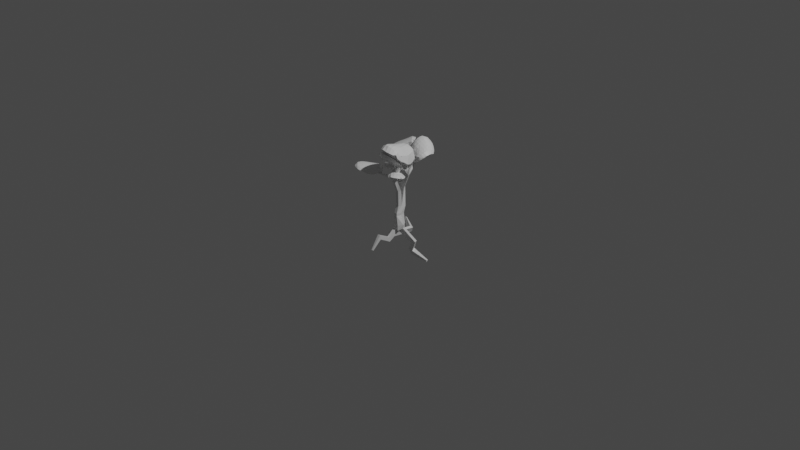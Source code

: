 # Source: crape_myrtle.blend  (saved by Blender 3.2.14; exported with 4.5.12 LTS)
import bpy
from mathutils import Matrix  # noqa: F401  (used for matrix-valued properties, if any)

bpy.ops.wm.read_factory_settings(use_empty=True)
scene = bpy.context.scene
scene.name = 'Scene'

# ---- collections
col_collection = bpy.data.collections.new('Collection'); scene.collection.children.link(col_collection)

# ---- materials (node trees are filled in below, after node groups)
mat_trunk = bpy.data.materials.new('Trunk')
mat_trunk.alpha_threshold = 0.0
mat_trunk.use_transparent_shadow = False
mat_trunk.line_color = (0.0, 0.0, 0.0, 1.0)
mat_leaves = bpy.data.materials.new('Leaves')
mat_leaves.use_transparent_shadow = False

# ---- material node trees
mat_trunk.use_nodes = True; mat_trunk.node_tree.nodes.clear()
_N = mat_trunk.node_tree.nodes; _L = mat_trunk.node_tree.links
n0 = _N.new('ShaderNodeOutputMaterial'); n0.name = 'Material Output'; n0.location = (300, 300)
n1 = _N.new('ShaderNodeBsdfPrincipled'); n1.name = 'Principled BSDF'; n1.location = (10, 300)
n1.distribution = 'GGX'
n1.subsurface_method = 'RANDOM_WALK_SKIN'
n1.inputs[2].default_value = 0.4
n1.inputs[3].default_value = 1.45
n1.inputs[27].default_value = (0.0, 0.0, 0.0, 1.0)
n1.inputs[28].default_value = 1.0
_L.new(n1.outputs[0], n0.inputs[0])
n0.is_active_output = True
mat_leaves.use_nodes = True; mat_leaves.node_tree.nodes.clear()
_N = mat_leaves.node_tree.nodes; _L = mat_leaves.node_tree.links
n0 = _N.new('ShaderNodeBsdfPrincipled'); n0.name = 'Principled BSDF'; n0.location = (10, 300)
n0.distribution = 'GGX'
n0.subsurface_method = 'RANDOM_WALK_SKIN'
n0.inputs[3].default_value = 1.45
n0.inputs[27].default_value = (0.0, 0.0, 0.0, 1.0)
n0.inputs[28].default_value = 1.0
n1 = _N.new('ShaderNodeOutputMaterial'); n1.name = 'Material Output'; n1.location = (300, 300)
_L.new(n0.outputs[0], n1.inputs[0])
n1.is_active_output = True

# ---- world
world_world = bpy.data.worlds.new('World'); scene.world = world_world
world_world.use_nodes = True; world_world.node_tree.nodes.clear()
_N = world_world.node_tree.nodes; _L = world_world.node_tree.links
n0 = _N.new('ShaderNodeOutputWorld'); n0.name = 'World Output'; n0.location = (300, 300)
n1 = _N.new('ShaderNodeBackground'); n1.name = 'Background'; n1.location = (10, 300)
n1.inputs[0].default_value = (0.05088, 0.05088, 0.05088, 1.0)
_L.new(n1.outputs[0], n0.inputs[0])
n0.is_active_output = True
world_world.color = (0.05088, 0.05088, 0.05088)
world_world.use_sun_shadow = False
world_world.sun_shadow_jitter_overblur = 0.0

# ---- cameras
cam_camera = bpy.data.cameras.new('Camera')
cam_camera.clip_end = 100.0
cam_camera.ortho_scale = 7.314

# ---- lights
light_light = bpy.data.lights.new('Light', 'POINT')
light_light.transmission_factor = 0.0
light_light.energy = 1000.0
light_light.shadow_soft_size = 0.1
light_light.shadow_maximum_resolution = 0.006
light_light.use_absolute_resolution = True

# ---- meshes
me_cube = bpy.data.meshes.new('Cube')
me_cube.from_pydata([(0.3324, 1.0, 1.0), (0.6208, 1.0, -1.0), (0.3324, -1.0, 1.0), (0.6208, -1.0, -1.0), (-0.3337, 1.0, 1.0), (-0.6208, 1.0, -1.0), (-0.3337, -1.0, 1.0), (-0.6208, -1.0, -1.0), (-1.248, 0.0, -1.0), (0.4801, 0.0, 1.0), (-0.4814, 0.0, 1.0), (1.248, 0.0, -1.0), (0.3324, 0.9888, 1.259), (0.3324, -0.9888, 1.557), (-0.3337, 0.9888, 1.259), (-0.3337, -0.9888, 1.557), (0.4801, 0.0, 1.408), (-0.4814, 0.0, 1.408), (0.5785, 1.0, -2.101), (0.6208, -1.0, -2.167), (-0.5281, 0.9758, -2.069), (-0.6208, -0.9485, -1.946), (-1.293, 0.02942, -2.328), (1.137, -3.774e-08, -1.816), (0.3324, -0.5244, 3.068), (-0.3337, -0.5244, 3.068), (0.2802, 0.473, 2.912), (-0.2746, 0.43, 2.91), (-0.3381, 1.414, 2.627), (0.3279, 1.436, 2.628), (0.317, -0.5831, 6.302), (-0.3142, -0.5876, 6.31), (0.6328, -0.07645, 6.362), (-0.6356, -0.08544, 6.377), (0.1089, -1.723, 9.547), (-0.5135, -1.849, 9.631), (0.3146, -1.124, 9.599), (-0.9133, -1.41, 9.713), (2.105, -2.937, 10.94), (1.546, -3.16, 11.12), (2.217, -2.349, 10.9), (1.071, -2.803, 11.21), (-1.338, 1.345, 6.617), (-1.002, 1.924, 6.622), (-0.2161, 1.845, 6.592), (0.082, 1.246, 6.555), (0.6015, 1.131, 10.2), (1.124, 1.548, 10.23), (1.78, 1.322, 10.16), (1.918, 0.6761, 10.04), (0.6038, 3.085, 11.72), (1.251, 3.241, 11.65), (1.757, 2.79, 11.81), (1.62, 2.179, 12.05), (-0.0524, 4.042, 12.61), (0.2482, 4.049, 12.67), (0.3911, 3.834, 12.84), (0.246, 3.656, 13.04), (-0.004475, 1.0, -1.0), (-0.003065, -1.0, 1.0), (-0.004475, -1.0, -1.0), (-0.003065, 1.0, 1.0), (-0.003065, -0.9888, 1.557), (-0.003065, 0.9888, 1.259), (0.07139, 0.9526, -2.387), (-0.004475, -0.9485, -1.946), (0.02103, -0.06079, -2.741), (-0.003065, -0.5244, 3.068), (-0.007496, 1.425, 2.628), (0.0008268, 0.4513, 2.911), (-0.0008674, -0.5854, 6.306), (-0.005978, -0.08098, 6.369), (-0.2003, -1.785, 9.588), (-0.2921, -1.324, 9.607), (1.828, -3.046, 11.05), (1.649, -2.572, 11.09), (-0.5658, 1.877, 6.595), (-0.6209, 1.311, 6.56), (1.45, 1.436, 10.2), (1.255, 0.9053, 10.12), (1.502, 3.017, 11.73), (1.108, 2.635, 11.88), (0.3088, 3.951, 12.77), (0.07647, 3.858, 12.85), (-1.248, -2.602, -4.312), (-0.6208, -2.684, -3.315), (-0.008992, -2.602, -4.312), (-0.004474, -2.684, -3.315), (-1.248, -5.064, -2.95), (-0.6208, -5.277, -1.973), (-0.008992, -5.064, -2.95), (-0.004474, -5.277, -1.973), (-0.7696, -6.84, -4.969), (-0.5284, -7.146, -4.735), (-0.2929, -6.84, -4.969), (-0.2911, -7.146, -4.735), (4.68, 3.397e-07, -3.631), (4.08, 1.0, -3.813), (3.481, 1.0, -3.994), (3.541, -0.05148, -4.207), (3.595, 7.578e-07, -6.664), (3.287, 1.0, -6.118), (2.98, 1.0, -5.573), (2.785, -0.05148, -5.678), (7.617, 0.3145, -7.127), (7.658, 0.6689, -6.909), (7.699, 0.6689, -6.691), (7.623, 0.2963, -6.675), (-3.91, 2.455, -5.437), (-4.509, 2.361, -5.131), (-5.393, 1.868, -5.854), (-4.095, 1.873, -6.321), (-2.533, 6.321, -5.08), (-3.083, 6.033, -4.804), (-4.104, 6.071, -5.514), (-2.896, 6.416, -6.087), (-5.769, 7.652, -4.183), (-5.891, 7.522, -4.08), (-6.249, 7.514, -4.2), (-5.966, 7.714, -4.435), (-0.4757, -1.689, 9.219), (-0.8652, -1.241, 9.298), (0.1349, -1.581, 9.142), (0.3642, -1.028, 9.156), (-0.2593, -1.137, 9.229), (-0.1754, -1.635, 9.178), (-2.547, -2.473, 9.868), (-2.792, -2.235, 9.923), (-2.562, -2.396, 9.615), (-2.81, -2.145, 9.67), (-3.844, -3.483, 10.51), (-3.973, -3.37, 10.55), (-3.874, -3.457, 10.38), (-4.0, -3.342, 10.42), (-3.057, -2.378, 9.829), (-3.036, -2.456, 10.06), (-2.81, -2.678, 9.998), (-2.828, -2.611, 9.771), (-3.837, -0.8857, 10.72), (-3.848, -0.8448, 10.62), (-3.942, -0.9741, 10.78), (-3.953, -0.9382, 10.69), (0.5947, -2.017, 9.891), (-0.01487, -2.167, 9.991), (-0.4312, -1.747, 10.08), (0.7809, -1.414, 9.916), (0.1867, -1.64, 9.938), (0.291, -2.091, 9.941), (-0.4656, -0.3716, 10.52), (0.1157, -0.1205, 10.6), (0.5852, -0.4219, 10.9), (0.01799, -0.7005, 10.83), (0.1828, -0.1732, 11.53), (0.7623, 0.08904, 11.59), (1.23, -0.1721, 11.92), (0.6647, -0.4604, 11.88), (0.7665, -1.15, 13.14), (0.8863, -1.057, 13.2), (1.043, -1.079, 13.17), (0.929, -1.175, 13.1), (2.152, -2.561, 12.41), (1.883, -2.702, 12.34), (1.373, -2.394, 12.26), (1.915, -2.111, 12.41), (0.0559, -2.87, 14.49), (0.004651, -2.905, 14.43), (-0.1177, -2.83, 14.38), (-0.01469, -2.759, 14.48), (3.092, -2.273, 12.95), (2.999, -2.866, 12.94), (2.525, -2.53, 13.1), (2.722, -2.992, 13.03), (2.937, -2.03, 14.23), (2.897, -2.379, 14.19), (2.6, -2.196, 14.26), (2.732, -2.462, 14.22), (3.665, -2.672, 15.64), (3.65, -2.797, 15.63), (3.544, -2.731, 15.65), (3.59, -2.826, 15.64), (0.1635, 1.745, 7.271), (0.4313, 1.138, 7.219), (-0.8587, 1.311, 7.235), (-0.4985, 1.872, 7.236), (-0.1824, 1.793, 7.28), (-0.264, 1.234, 7.238), (-3.942, 1.332, 8.103), (-3.589, 1.899, 8.065), (-2.877, 1.727, 8.376), (-3.249, 1.177, 8.433), (-4.027, 2.885, 10.79), (-3.609, 3.419, 10.7), (-2.881, 3.099, 10.72), (-3.306, 2.59, 10.86), (-4.438, 3.006, 13.38), (-4.29, 3.19, 13.35), (-4.028, 3.08, 13.36), (-4.18, 2.902, 13.4), (-3.487, 2.654, 11.39), (-4.112, 2.91, 11.32), (-3.743, 3.34, 11.25), (-3.112, 3.063, 11.27), (-3.376, 4.943, 12.11), (-3.719, 5.092, 12.21), (-3.763, 4.939, 12.44), (-3.466, 4.81, 12.35), (-3.353, 5.048, 13.94), (-3.494, 5.094, 14.02), (-3.509, 4.995, 14.09), (-3.387, 4.956, 14.02), (0.7672, 4.912, 15.0), (0.7993, 4.871, 15.03), (0.7477, 4.804, 15.12), (0.6832, 4.888, 15.05), (-0.7381, 4.803, 14.47), (-0.6815, 4.808, 14.49), (-0.6711, 4.789, 14.51), (-0.7169, 4.767, 14.52), (1.802, 4.065, 15.39), (1.648, 3.478, 14.94), (2.278, 3.374, 14.85), (3.196, 2.332, 13.8), (3.437, 2.736, 14.26), (2.561, 2.313, 13.78), (2.76, 2.769, 14.34), (2.095, 2.839, 14.32), (2.43, 2.155, 12.59), (2.152, 3.764, 12.74), (2.564, 2.926, 12.59), (1.961, 3.159, 12.32), (1.773, 2.379, 12.21), (1.181, 2.391, 13.37), (1.163, 2.835, 12.2), (0.4593, 2.794, 12.49), (1.356, 3.402, 12.34), (0.755, 3.54, 12.54), (1.004, 4.154, 12.9), (1.771, 4.546, 13.22), (1.567, 3.99, 12.71), (0.2373, 3.718, 12.84), (-0.2123, 3.263, 14.03), (-0.4754, 3.385, 13.45), (0.1701, 3.034, 13.82), (1.045, 3.601, 15.12), (0.8755, 3.114, 14.47), (0.4307, 3.777, 15.19), (0.3214, 3.348, 14.55), (-0.07775, 3.02, 12.86), (-0.194, 3.87, 13.24), (-0.2257, 3.975, 15.14), (-0.2475, 3.576, 14.56), (-0.00435, 4.407, 13.61), (0.4881, 4.286, 13.24), (-0.8241, 3.723, 14.14), (1.183, 4.163, 15.59), (-0.4976, 4.486, 14.01), (-0.5464, 4.062, 13.69), (-0.9286, 4.236, 14.63), (-0.9345, 4.74, 15.18), (-0.3988, 4.955, 14.45), (0.1606, 4.904, 14.08), (-0.8251, 5.343, 15.58), (-0.1785, 4.456, 15.66), (-0.0687, 4.988, 16.1), (0.5301, 4.292, 15.69), (0.6486, 4.859, 16.08), (1.31, 4.779, 15.91), (-0.5514, 5.974, 15.89), (-0.01051, 6.018, 15.22), (0.09443, 5.548, 16.37), (0.786, 5.472, 16.33), (0.04547, 6.554, 16.16), (0.2424, 6.432, 15.45), (0.5531, 5.996, 14.88), (0.3447, 6.04, 16.51), (0.9026, 6.108, 16.48), (1.452, 5.414, 16.15), (1.938, 4.69, 15.68), (1.585, 6.118, 16.19), (2.213, 6.071, 15.79), (2.299, 6.877, 15.27), (1.446, 5.295, 13.81), (1.113, 5.975, 14.49), (1.677, 5.903, 14.12), (2.075, 5.35, 15.84), (1.625, 6.948, 15.7), (0.7646, 6.562, 15.26), (0.8935, 6.89, 16.12), (1.339, 6.564, 14.87), (1.931, 6.518, 14.43), (2.249, 5.758, 13.86), (2.006, 5.114, 13.67), (1.224, 4.723, 13.37), (2.54, 4.585, 15.42), (2.658, 5.244, 15.49), (3.216, 5.11, 15.15), (3.307, 5.733, 14.99), (2.42, 3.964, 15.2), (3.14, 4.48, 15.15), (2.818, 5.55, 13.7), (3.78, 5.501, 14.64), (3.379, 6.318, 14.44), (3.753, 4.397, 14.82), (3.776, 4.972, 14.79), (3.747, 5.955, 14.3), (3.677, 5.808, 13.83), (3.108, 6.136, 13.82), (3.38, 5.284, 13.61), (4.143, 5.422, 13.93), (3.72, 3.809, 14.77), (4.362, 3.892, 14.2), (3.136, 4.66, 13.57), (2.938, 4.061, 13.34), (2.343, 4.321, 13.24), (3.718, 4.367, 13.62), (4.281, 3.317, 14.06), (3.574, 3.771, 13.5), (3.618, 3.247, 14.57), (3.058, 3.871, 15.01), (2.934, 3.297, 14.74), (4.051, 2.787, 13.74), (3.553, 2.417, 13.27), (3.378, 3.221, 13.29), (3.133, 2.739, 12.93), (0.6687, 2.726, 13.67), (-0.2399, 5.461, 14.88), (0.3463, 5.421, 14.53), (1.451, 2.945, 14.28), (1.889, 2.377, 13.59), (0.8954, 5.384, 14.14), (2.87, 6.643, 14.82), (2.786, 5.933, 15.39), (2.75, 3.506, 12.96), (2.525, 6.381, 14.04), (3.919, 4.939, 13.67), (4.356, 4.421, 14.2), (4.122, 4.936, 14.37), (3.092, 2.265, 12.94), (0.6935, 4.828, 13.7), (2.568, 4.902, 13.6), (2.066, -1.257, 16.66), (1.116, -0.7114, 16.78), (1.351, -1.471, 16.93), (1.917, 1.261, 16.05), (1.629, 1.99, 15.13), (0.794, 1.861, 15.61), (3.016, -0.9137, 13.35), (3.197, -1.689, 13.6), (2.153, -1.12, 13.67), (1.413, -2.099, 14.26), (2.293, -1.848, 13.89), (3.27, -2.405, 14.02), (1.308, -1.365, 14.12), (1.994, -0.3617, 13.7), (4.041, -2.413, 14.32), (3.603, -2.383, 15.61), (3.484, -3.103, 15.75), (2.997, -2.589, 16.37), (3.638, -1.631, 15.39), (2.941, -1.815, 16.29), (0.6649, -4.217, 17.4), (-0.3421, -3.637, 16.96), (0.04854, -4.206, 17.2), (0.8547, -2.463, 17.19), (0.6448, -1.677, 17.01), (0.1334, -2.639, 17.11), (-1.208, -3.054, 15.7), (-0.3727, -2.758, 14.79), (-0.7717, -3.95, 16.19), (0.4469, -1.652, 14.4), (-0.8857, -1.16, 16.08), (-0.929, -0.2603, 15.69), (-1.247, -1.191, 14.78), (-0.6191, 0.7123, 15.38), (-0.2441, 0.2769, 16.19), (0.4462, 0.7379, 16.45), (-0.9774, -0.2125, 14.62), (-0.3039, 0.431, 14.57), (0.3578, -0.06189, 14.56), (-0.3609, -0.2804, 14.42), (0.2098, 0.719, 14.84), (1.089, 0.1848, 14.44), (0.9009, 0.993, 14.84), (1.624, 1.13, 14.59), (1.828, 0.3894, 14.03), (1.208, -0.6001, 14.18), (0.8214, 0.02439, 16.65), (1.541, 0.2769, 16.51), (2.335, 1.197, 14.16), (2.529, 1.407, 15.52), (2.784, 1.509, 14.25), (0.004502, 1.406, 15.72), (1.555, -2.258, 17.12), (1.76, -3.079, 17.24), (2.959, 0.6931, 15.46), (1.764, -3.427, 15.06), (1.559, -2.784, 14.65), (2.549, -3.17, 14.68), (1.101, -3.288, 17.38), (2.034, -3.951, 17.16), (0.7139, -3.115, 14.96), (0.9981, -3.753, 15.37), (-0.09969, -3.532, 15.27), (3.271, -0.06453, 15.34), (3.547, -0.8398, 15.27), (3.618, 0.1387, 13.52), (2.562, -0.2838, 16.09), (2.796, -1.046, 16.12), (1.422, -4.345, 15.68), (0.8197, -4.55, 15.99), (2.603, 0.6162, 13.65), (3.367, 0.9947, 13.94), (3.533, -3.7, 15.23), (3.2, -3.831, 16.01), (2.754, -3.745, 15.13), (3.034, -3.367, 16.34), (4.141, -1.604, 13.71), (2.321, -4.77, 16.36), (2.059, -4.082, 15.43), (0.5377, -2.411, 14.58), (0.3876, -3.428, 17.38), (1.389, -4.165, 17.41), (2.808, -0.1209, 13.34), (-0.423, -1.086, 14.34), (0.4069, -0.8565, 14.42), (2.246, -2.036, 16.82), (2.394, -2.837, 16.89), (-0.4816, -1.935, 14.44), (2.392, -2.522, 14.26), (3.332, -3.051, 14.46), (1.585, -5.049, 16.6), (1.836, -0.4888, 16.58), (0.1323, -0.2789, 16.54), (0.4222, -0.9378, 16.78), (3.841, -3.113, 14.68), (0.3632, -4.206, 15.67), (0.6853, -5.049, 16.79), (-0.09675, -4.689, 16.57), (2.884, -4.385, 16.06), (2.573, -3.657, 16.82), (2.189, 1.565, 14.89), (-1.39, -2.108, 15.26), (1.184, 1.066, 16.36), (-0.359, -0.5475, 16.35), (-0.6021, -2.826, 16.69), (-0.7764, -1.993, 16.41), (2.267, 0.4801, 16.12), (-0.2483, -1.121, 16.56), (-0.06347, -1.855, 16.85), (3.875, -0.7102, 13.43), (-3.37, -2.457, 10.29), (-3.384, -1.272, 10.67), (-2.76, -1.796, 10.56), (-2.743, -2.761, 10.81), (-2.337, -2.515, 10.47), (-3.33, -3.188, 10.91), (-2.35, -3.313, 10.56), (-2.773, -2.996, 10.09), (-3.704, -2.684, 11.09), (-3.857, -3.687, 10.99), (-3.883, -3.082, 10.1), (-3.113, -3.768, 9.927), (-3.575, -4.161, 10.77), (-3.044, -3.657, 10.67), (-3.628, -4.389, 9.955), (-4.423, -3.633, 10.1), (-4.338, -4.227, 11.05), (-4.088, -4.74, 10.8), (-4.535, -5.451, 10.71), (-4.252, -4.856, 10.09), (-4.993, -5.054, 10.3), (-4.807, -4.769, 11.08), (-4.99, -4.119, 10.23), (-5.578, -4.526, 10.44), (-4.698, -3.677, 11.21), (-5.168, -4.166, 11.28), (-5.313, -5.18, 11.12), (-5.637, -4.605, 11.32), (-5.743, -5.37, 11.17), (-5.171, -5.761, 10.75), (-6.145, -4.997, 10.66), (-5.854, -5.825, 10.89), (-6.733, -5.575, 10.95), (-6.078, -5.646, 10.7), (-6.091, -5.016, 11.32), (-5.6, -3.615, 11.36), (-6.256, -3.994, 10.57), (-6.758, -4.558, 10.78), (-5.733, -3.506, 10.4), (-7.42, -4.445, 11.42), (-7.69, -4.645, 11.12), (-6.908, -4.925, 11.41), (-5.138, -3.149, 11.29), (-7.27, -5.234, 11.11), (-6.974, -4.101, 11.47), (-6.502, -4.527, 11.44), (-6.541, -3.607, 11.44), (-6.997, -3.491, 10.69), (-7.329, -3.704, 11.42), (-7.448, -4.099, 10.9), (-7.88, -3.81, 11.2), (-6.505, -2.94, 10.47), (-7.07, -3.226, 11.36), (-7.644, -3.037, 10.98), (-6.667, -2.675, 11.25), (-7.238, -2.371, 10.73), (-6.106, -3.12, 11.36), (-5.939, -2.417, 10.37), (-5.173, -2.204, 11.2), (-5.698, -1.744, 11.05), (-5.648, -2.65, 11.27), (-6.682, -1.809, 10.56), (-6.025, -1.378, 10.46), (-5.33, -1.933, 10.39), (-6.199, -2.176, 11.13), (-4.663, -2.677, 11.22), (-4.712, -1.765, 11.14), (-5.226, -1.36, 11.0), (-4.596, -2.485, 10.37), (-4.71, -1.458, 10.47), (-4.78, -1.13, 11.04), (-4.331, -1.306, 11.06), (-4.077, -0.9364, 10.64), (-4.752, -0.9131, 10.76), (-3.717, -1.723, 11.11), (-3.168, -2.215, 11.02), (-4.216, -3.172, 11.14), (-4.177, -2.198, 11.17), (-5.176, -3.005, 10.34), (-5.583, -5.37, 10.52), (-6.057, -4.076, 11.42), (-5.356, -1.045, 10.5), (-6.42, -5.4, 11.22), (-4.012, -1.916, 10.48), (-1.87, 5.46, 14.78), (-2.064, 6.532, 15.38), (-1.465, 5.974, 15.45), (-1.572, 4.981, 15.45), (-1.051, 5.246, 15.4), (-2.134, 4.615, 15.15), (-1.105, 4.454, 15.28), (-1.251, 4.91, 14.76), (-2.548, 5.11, 15.25), (-2.632, 4.175, 14.85), (-2.23, 4.952, 14.23), (-1.47, 4.234, 14.28), (-2.283, 3.727, 14.69), (-1.766, 4.177, 14.97), (-1.935, 3.685, 13.91), (-2.701, 4.48, 13.84), (-3.086, 3.692, 14.55), (-2.744, 3.219, 14.33), (-3.093, 2.599, 13.88), (-2.545, 3.276, 13.62), (-3.297, 3.124, 13.41), (-3.512, 3.213, 14.23), (-3.261, 4.046, 13.57), (-3.879, 3.673, 13.38), (-3.478, 4.233, 14.65), (-3.924, 3.798, 14.38), (-3.97, 2.866, 13.92), (-4.355, 3.418, 14.09), (-4.373, 2.72, 13.72), (-3.672, 2.362, 13.54), (-4.482, 3.235, 13.19), (-4.336, 2.35, 13.32), (-5.134, 2.681, 13.02), (-4.442, 2.59, 13.1), (-4.751, 3.071, 13.77), (-4.341, 4.366, 14.37), (-4.537, 4.24, 13.31), (-5.075, 3.708, 13.11), (-3.994, 4.692, 13.52), (-5.963, 3.759, 13.37), (-6.059, 3.658, 12.95), (-5.511, 3.235, 13.49), (-3.904, 4.779, 14.64), (-5.684, 3.04, 12.99), (-5.597, 4.03, 13.71), (-5.171, 3.568, 13.8), (-5.205, 4.465, 14.01), (-5.242, 4.79, 13.18), (-5.887, 4.466, 13.6), (-5.739, 4.207, 13.0), (-6.264, 4.474, 13.13), (-4.705, 5.315, 13.35), (-5.628, 4.915, 13.78), (-5.952, 5.243, 13.24), (-5.223, 5.425, 14.01), (-5.475, 5.895, 13.37), (-4.785, 4.905, 14.26), (-4.165, 5.776, 13.66), (-3.887, 5.722, 14.77), (-4.279, 6.259, 14.51), (-4.341, 5.327, 14.51), (-4.904, 6.414, 13.62), (-4.283, 6.776, 13.95), (-3.636, 6.174, 14.07), (-4.757, 5.88, 14.25), (-3.451, 5.199, 14.92), (-3.457, 6.106, 15.05), (-3.839, 6.589, 14.78), (-2.983, 5.558, 14.27), (-3.133, 6.545, 14.55), (-3.467, 6.752, 15.08), (-3.085, 6.525, 15.27), (-2.657, 6.944, 15.11), (-3.309, 7.018, 14.91), (-2.568, 6.039, 15.49), (-2.044, 5.517, 15.55), (-3.023, 4.682, 14.94), (-3.002, 5.618, 15.22), (-3.479, 5.125, 13.85), (-3.92, 2.839, 13.24), (-4.768, 3.959, 14.1), (-3.715, 7.014, 14.37), (-4.992, 2.757, 13.44), (-2.525, 6.019, 14.77), (0.2286, -1.021, 13.95), (0.8025, -0.5639, 13.49), (0.2725, 0.002495, 13.18), (0.1776, 1.69, 11.75), (-0.3691, 1.479, 12.14), (0.8048, 1.239, 11.94), (0.2516, 0.9475, 12.45), (0.8542, 0.3849, 12.67), (1.2, 1.272, 10.94), (0.4595, -0.5245, 11.51), (0.5985, 0.6071, 11.06), (1.076, -0.07612, 11.08), (1.753, 0.5553, 10.88), (2.148, 0.1316, 12.07), (2.063, -0.3481, 11.18), (2.725, -0.8212, 11.66), (1.508, -0.7634, 11.36), (1.975, -1.34, 11.76), (1.305, -1.756, 12.12), (0.2784, -1.569, 12.22), (0.8899, -1.181, 11.73), (2.321, -1.893, 12.24), (2.861, -1.748, 13.3), (3.124, -2.076, 12.93), (2.663, -1.243, 12.95), (1.283, -1.129, 13.87), (1.84, -0.7866, 13.27), (1.757, -1.756, 14.19), (2.219, -1.426, 13.58), (3.05, -1.434, 12.21), (2.586, -2.354, 12.75), (2.277, -2.438, 14.4), (2.626, -2.072, 13.84), (2.02, -2.736, 13.12), (1.673, -2.261, 12.61), (3.153, -2.654, 13.71), (0.7368, -1.571, 14.35), (2.389, -3.17, 13.65), (2.743, -2.794, 13.3), (2.868, -3.228, 14.27), (2.485, -3.719, 14.85), (1.942, -3.552, 14.09), (1.488, -3.096, 13.57), (1.952, -4.226, 15.28), (1.861, -2.867, 14.94), (1.365, -3.304, 15.39), (1.272, -2.18, 14.69), (0.7539, -2.645, 15.11), (0.1897, -2.081, 14.72), (1.255, -4.642, 15.6), (0.8045, -4.3, 14.85), (0.8237, -3.731, 15.69), (0.2094, -3.145, 15.41), (0.2848, -4.768, 15.75), (0.272, -4.518, 15.05), (0.323, -3.868, 14.36), (0.2611, -4.03, 15.83), (-0.3147, -3.685, 15.63), (-0.3722, -2.599, 15.02), (-0.3281, -1.533, 14.29), (-0.9373, -3.197, 15.16), (-1.456, -2.695, 14.59), (-1.958, -3.441, 14.29), (0.04629, -2.538, 13.0), (-0.1491, -3.443, 13.84), (-0.5949, -2.962, 13.32), (-0.8887, -2.082, 14.52), (-1.414, -4.0, 14.91), (-0.2837, -4.264, 14.74), (-0.7343, -4.474, 15.5), (-0.7835, -3.85, 14.22), (-1.261, -3.377, 13.62), (-1.02, -2.402, 12.87), (-0.3623, -1.948, 12.65), (0.6755, -2.146, 12.57), (-0.8063, -0.9902, 13.84), (-1.336, -1.553, 14.01), (-1.743, -1.015, 13.5), (-2.189, -1.568, 13.47), (-0.2766, -0.4688, 13.55), (-1.282, -0.4483, 13.38), (-1.417, -1.778, 12.49), (-2.451, -0.9964, 12.95), (-2.538, -2.106, 13.1), (-1.775, 0.08057, 12.88), (-2.146, -0.4721, 12.97), (-2.65, -1.478, 12.78), (-2.423, -1.395, 12.36), (-2.075, -2.141, 12.63), (-1.784, -1.101, 12.17), (-2.651, -0.6655, 12.21), (-1.375, 0.6368, 12.72), (-1.963, 1.017, 12.03), (-1.16, -0.6647, 12.07), (-0.5687, -0.223, 11.82), (-0.1389, -0.9232, 11.99), (-1.548, 0.05691, 11.85), (-1.512, 1.523, 11.82), (-1.026, 0.5377, 11.67), (-0.9026, 1.113, 12.46), (-0.8089, 0.09174, 13.16), (-0.2982, 0.5625, 12.85), (-0.9165, 1.871, 11.5), (-0.1424, 1.858, 11.19), (-0.4682, 0.9329, 11.44), (0.115, 1.221, 11.12), (2.393, -0.5729, 12.58), (1.416, -3.926, 14.52), (0.9254, -3.46, 14.01), (1.415, -0.1976, 12.88), (1.441, 0.6737, 12.02), (0.4758, -3.026, 13.48), (-2.3, -2.797, 13.66), (-1.866, -2.143, 14.02), (0.009039, 0.1784, 11.44), (-1.693, -2.811, 13.06), (-2.1, -0.3589, 11.96), (-2.281, 0.4887, 12.15), (-2.396, -0.1905, 12.48), (0.443, 1.66, 11.03), (1.075, -2.635, 13.05), (-0.7646, -1.323, 12.35), (-0.9212, 2.642, 12.08), (-0.07725, 2.156, 11.01), (-0.08005, 2.915, 11.48), (-0.8967, 3.72, 11.24), (-0.3663, 3.645, 11.93), (-1.625, 3.585, 11.05), (-1.03, 4.203, 11.97), (-0.9303, 3.322, 12.73), (-1.5, 3.091, 10.49), (-2.369, 3.524, 10.94), (-1.693, 2.485, 12.52), (-1.717, 3.415, 13.2), (-2.519, 3.899, 11.54), (-1.763, 3.936, 11.71), (-2.538, 3.409, 13.21), (-2.468, 2.391, 12.58), (-3.114, 3.525, 10.86), (-3.305, 3.866, 11.55), (-4.128, 3.889, 11.84), (-3.33, 3.291, 12.96), (-4.0, 2.97, 12.46), (-3.845, 3.508, 10.86), (-3.239, 2.333, 12.34), (-3.98, 2.268, 11.92), (-2.939, 3.003, 10.33), (-3.638, 2.979, 10.24), (-4.494, 3.38, 10.81), (-4.289, 2.906, 10.18), (-4.926, 3.189, 10.68), (-4.782, 3.599, 11.72), (-4.76, 2.263, 11.51), (-5.291, 3.185, 11.33), (-5.654, 2.357, 10.99), (-5.243, 2.755, 11.61), (-4.898, 2.794, 10.22), (-3.488, 2.339, 9.848), (-4.011, 1.477, 11.39), (-4.821, 1.572, 11.04), (-3.255, 1.466, 11.7), (-5.296, 1.426, 9.622), (-5.554, 1.123, 10.2), (-5.357, 2.139, 9.862), (-2.814, 2.371, 9.942), (-5.757, 1.824, 10.47), (-4.757, 1.611, 9.506), (-4.795, 2.242, 9.764), (-4.088, 1.631, 9.506), (-4.101, 0.6427, 10.88), (-4.652, 1.04, 9.421), (-4.916, 0.814, 10.54), (-5.027, 0.5002, 9.783), (-3.303, 0.5341, 11.26), (-4.094, 0.8998, 9.473), (-4.214, 0.0451, 10.05), (-3.38, 0.802, 9.61), (-3.372, -0.2252, 10.44), (-3.41, 1.617, 9.617), (-2.513, 0.5981, 11.41), (-2.061, 1.676, 9.873), (-1.989, 0.8581, 9.932), (-2.73, 1.628, 9.753), (-2.536, -0.2565, 10.74), (-1.761, -0.06258, 10.93), (-1.751, 0.7944, 11.37), (-2.663, 0.7838, 9.792), (-2.124, 2.404, 10.05), (-1.411, 1.735, 9.948), (-1.375, 0.9599, 10.02), (-1.727, 1.723, 11.7), (-1.007, 1.058, 11.19), (-0.9242, 1.204, 9.969), (-0.7898, 1.696, 10.05), (-0.2361, 1.363, 10.84), (-0.6684, 0.8903, 10.46), (-0.749, 2.49, 10.19), (-0.7766, 3.181, 10.6), (-2.221, 3.025, 10.42), (-1.429, 2.463, 10.11), (-2.496, 1.562, 11.78), (-4.672, 2.848, 12.0), (-4.153, 2.301, 9.774), (-1.089, 0.298, 10.89), (-5.385, 2.699, 10.45), (-0.9378, 1.918, 11.43), (1.128, -2.555, 11.54), (1.762, -2.708, 11.8), (2.122, -2.281, 11.71), (1.551, -2.059, 11.42), (2.158, -1.643, 11.22), (3.103, -3.155, 11.83), (2.631, -2.711, 11.77), (2.557, -3.615, 11.9), (2.152, -3.162, 11.84), (2.101, -2.582, 11.22), (2.546, -2.003, 11.01), (2.603, -3.065, 11.13), (3.082, -2.443, 10.93), (2.539, -1.882, 11.5), (2.829, -1.58, 11.11), (3.103, -2.268, 11.52), (3.566, -1.812, 11.07), (3.077, -3.534, 11.16), (3.59, -2.936, 11.03), (3.629, -2.701, 11.61), (4.07, -3.218, 11.72), (3.546, -3.647, 11.92), (4.8, -3.634, 11.47), (4.522, -2.97, 11.3), (4.449, -3.796, 11.79), (3.977, -4.217, 11.98), (3.528, -3.994, 11.31), (4.016, -3.462, 11.2), (3.99, -4.458, 11.5), (4.733, -4.233, 11.66), (4.392, -3.992, 11.42), (4.46, -4.906, 11.9), (3.57, -4.952, 11.54), (3.065, -4.595, 11.37), (3.462, -4.633, 12.03), (3.96, -5.337, 11.97), (2.996, -4.086, 11.97), (3.297, -5.394, 11.93), (3.212, -5.365, 11.5), (2.933, -4.94, 11.95), (2.565, -4.182, 11.27), (2.603, -5.23, 11.5), (2.444, -4.498, 11.88), (2.027, -4.859, 11.36), (2.002, -4.038, 11.81), (1.486, -4.357, 11.36), (2.09, -3.71, 11.27), (1.152, -3.743, 11.48), (1.646, -3.526, 11.78), (1.643, -3.172, 11.34), (1.53, -3.126, 11.8), (1.216, -3.146, 11.68), (4.131, -2.326, 11.12)], [], [(59, 2, 13, 62), (60, 59, 6, 7), (8, 10, 4, 5), (11, 3, 19, 23), (11, 9, 2, 3), (58, 61, 0, 1), (1, 0, 9, 11), (60, 7, 21, 65), (7, 6, 10, 8), (61, 4, 14, 63), (16, 12, 29, 26), (13, 16, 26, 24), (9, 0, 12, 16), (4, 10, 17, 14), (2, 9, 16, 13), (10, 6, 15, 17), (66, 23, 19, 65), (64, 18, 97, 98), (7, 8, 22, 21), (1, 11, 23, 18), (8, 5, 20, 22), (58, 1, 18, 64), (27, 25, 31, 33), (68, 28, 43, 76), (14, 17, 27, 28), (62, 13, 24, 67), (17, 15, 25, 27), (63, 14, 28, 68), (120, 35, 126, 128), (24, 26, 32, 30), (69, 27, 33, 71), (67, 24, 30, 70), (147, 142, 38, 74), (125, 122, 34, 72), (124, 121, 37, 73), (122, 123, 36, 34), (41, 39, 161, 162), (146, 144, 41, 75), (142, 145, 40, 38), (144, 143, 39, 41), (181, 180, 48, 49), (69, 26, 45, 77), (26, 29, 44, 45), (28, 27, 42, 43), (79, 49, 53, 81), (183, 182, 46, 47), (185, 181, 49, 79), (184, 183, 47, 78), (80, 51, 55, 82), (78, 47, 51, 80), (49, 48, 52, 53), (47, 46, 50, 51), (82, 55, 215, 216), (53, 52, 56, 57), (51, 50, 54, 55), (81, 53, 57, 83), (50, 81, 83, 54), (83, 57, 212, 213), (48, 78, 80, 52), (52, 80, 82, 56), (180, 184, 78, 48), (182, 185, 79, 46), (46, 79, 81, 50), (27, 69, 77, 42), (145, 146, 75, 40), (75, 74, 171, 170), (123, 124, 73, 36), (120, 125, 72, 35), (143, 147, 74, 39), (25, 67, 70, 31), (26, 69, 71, 32), (12, 63, 68, 29), (15, 62, 67, 25), (29, 68, 76, 44), (5, 58, 64, 20), (20, 64, 108, 109), (22, 66, 86, 84), (0, 61, 63, 12), (3, 60, 65, 19), (5, 4, 61, 58), (3, 2, 59, 60), (6, 59, 62, 15), (87, 85, 89, 91), (21, 22, 84, 85), (66, 65, 87, 86), (65, 21, 85, 87), (90, 91, 95, 94), (85, 84, 88, 89), (86, 87, 91, 90), (84, 86, 90, 88), (92, 94, 95, 93), (88, 90, 94, 92), (91, 89, 93, 95), (89, 88, 92, 93), (99, 98, 102, 103), (18, 23, 96, 97), (66, 64, 98, 99), (23, 66, 99, 96), (100, 103, 107, 104), (98, 97, 101, 102), (96, 99, 103, 100), (97, 96, 100, 101), (106, 105, 104, 107), (101, 100, 104, 105), (103, 102, 106, 107), (102, 101, 105, 106), (108, 111, 115, 112), (66, 22, 110, 111), (22, 20, 109, 110), (64, 66, 111, 108), (115, 114, 118, 119), (110, 109, 113, 114), (111, 110, 114, 115), (109, 108, 112, 113), (117, 116, 119, 118), (113, 112, 116, 117), (112, 115, 119, 116), (114, 113, 117, 118), (31, 70, 125, 120), (32, 71, 124, 123), (30, 32, 123, 122), (71, 33, 121, 124), (70, 30, 122, 125), (33, 31, 120, 121), (135, 134, 133, 131), (35, 37, 127, 126), (121, 120, 128, 129), (37, 121, 129, 127), (133, 132, 130, 131), (136, 135, 131, 130), (134, 137, 132, 133), (137, 136, 130, 132), (128, 126, 136, 137), (129, 128, 137, 134), (126, 127, 135, 136), (127, 129, 139, 138), (138, 139, 141, 140), (135, 127, 138, 140), (129, 134, 141, 139), (134, 135, 140, 141), (35, 72, 147, 143), (36, 73, 148, 149), (37, 35, 143, 144), (34, 36, 145, 142), (73, 37, 144, 146), (72, 34, 142, 147), (148, 151, 155, 152), (146, 145, 150, 151), (145, 36, 149, 150), (73, 146, 151, 148), (152, 155, 159, 156), (149, 148, 152, 153), (151, 150, 154, 155), (150, 149, 153, 154), (157, 156, 159, 158), (153, 152, 156, 157), (155, 154, 158, 159), (154, 153, 157, 158), (163, 162, 166, 167), (75, 41, 162, 163), (39, 74, 160, 161), (74, 75, 163, 160), (167, 166, 165, 164), (161, 160, 164, 165), (160, 163, 167, 164), (162, 161, 165, 166), (170, 171, 175, 174), (40, 75, 170, 168), (38, 40, 168, 169), (74, 38, 169, 171), (175, 173, 177, 179), (168, 170, 174, 172), (171, 169, 173, 175), (169, 168, 172, 173), (176, 178, 179, 177), (173, 172, 176, 177), (174, 175, 179, 178), (172, 174, 178, 176), (42, 77, 185, 182), (44, 76, 184, 180), (76, 43, 183, 184), (77, 45, 181, 185), (42, 182, 189, 186), (45, 44, 180, 181), (189, 188, 192, 193), (183, 43, 187, 188), (43, 42, 186, 187), (182, 183, 188, 189), (199, 198, 197, 194), (188, 187, 191, 192), (186, 189, 193, 190), (187, 186, 190, 191), (195, 194, 197, 196), (200, 199, 194, 195), (198, 201, 196, 197), (201, 200, 195, 196), (200, 201, 205, 204), (193, 192, 201, 198), (191, 190, 199, 200), (190, 193, 198, 199), (205, 202, 206, 209), (191, 200, 204, 203), (192, 191, 203, 202), (201, 192, 202, 205), (206, 207, 208, 209), (202, 203, 207, 206), (204, 205, 209, 208), (203, 204, 208, 207), (211, 210, 213, 212), (56, 82, 210, 211), (57, 56, 211, 212), (82, 83, 213, 210), (216, 215, 214, 217), (83, 82, 216, 217), (55, 54, 214, 215), (54, 83, 217, 214), (218, 219, 220, 297), (243, 219, 218, 254), (266, 254, 218, 277), (218, 297, 293, 277), (225, 220, 219, 327), (244, 327, 219, 243), (220, 225, 224, 319), (220, 319, 318, 297), (221, 223, 226, 337), (221, 321, 320, 222), (223, 221, 222, 224), (315, 317, 222, 320), (223, 224, 225, 328), (317, 319, 224, 222), (226, 223, 328, 230), (228, 229, 227, 332), (234, 238, 227, 229), (230, 229, 228, 226), (228, 323, 337, 226), (231, 232, 230, 328), (234, 229, 230, 232), (233, 232, 231, 324), (234, 232, 233, 235), (233, 324, 242, 247), (234, 235, 236, 238), (247, 239, 235, 233), (237, 238, 236, 292), (236, 235, 239, 252), (339, 313, 237, 291), (313, 227, 238, 237), (242, 240, 241, 247), (250, 253, 241, 240), (242, 246, 250, 240), (245, 246, 244, 243), (245, 243, 254, 264), (262, 249, 245, 264), (249, 250, 246, 245), (324, 244, 246, 242), (248, 239, 247, 241), (248, 251, 252, 239), (253, 256, 248, 241), (255, 251, 248, 256), (258, 257, 249, 262), (250, 249, 257, 253), (338, 252, 251, 260), (252, 338, 292, 236), (255, 256, 253, 257), (258, 259, 255, 257), (255, 259, 260, 251), (259, 258, 261, 325), (325, 326, 260, 259), (261, 258, 262, 263), (261, 267, 268, 325), (269, 267, 261, 263), (264, 265, 263, 262), (264, 254, 266, 265), (265, 270, 269, 263), (266, 276, 270, 265), (266, 277, 284, 276), (267, 269, 274, 271), (268, 267, 271, 272), (326, 325, 268, 273), (275, 274, 269, 270), (271, 274, 275, 287), (273, 268, 272, 286), (287, 286, 272, 271), (273, 286, 288, 282), (329, 326, 273, 282), (275, 270, 276, 278), (276, 284, 279, 278), (278, 279, 280, 285), (278, 285, 287, 275), (294, 331, 279, 284), (330, 280, 279, 331), (280, 289, 288, 285), (282, 283, 281, 329), (281, 283, 290, 291), (281, 292, 338, 329), (282, 288, 289, 283), (293, 294, 284, 277), (286, 287, 285, 288), (290, 283, 289, 333), (289, 280, 330, 333), (290, 333, 306, 299), (292, 281, 291, 237), (291, 290, 299, 339), (294, 295, 296, 331), (298, 295, 294, 293), (300, 296, 295, 303), (302, 303, 295, 298), (330, 331, 296, 301), (298, 293, 297, 318), (299, 307, 311, 339), (301, 296, 300, 304), (301, 304, 305, 306), (333, 330, 301, 306), (302, 309, 310, 335), (318, 309, 302, 298), (303, 336, 308, 300), (303, 302, 335, 336), (304, 300, 308, 305), (306, 305, 307, 299), (307, 305, 308, 334), (314, 311, 307, 334), (335, 334, 308, 336), (315, 310, 309, 317), (311, 312, 313, 339), (316, 312, 311, 314), (322, 332, 312, 316), (332, 227, 313, 312), (315, 316, 314, 310), (335, 310, 314, 334), (316, 315, 320, 322), (318, 319, 317, 309), (322, 320, 321, 323), (321, 221, 337, 323), (332, 322, 323, 228), (324, 231, 327, 244), (326, 329, 338, 260), (327, 231, 328, 225), (341, 342, 340, 431), (341, 433, 364, 342), (342, 364, 363, 392), (425, 340, 342, 392), (343, 344, 345, 442), (394, 389, 343, 446), (440, 344, 343, 389), (345, 391, 375, 442), (380, 391, 345, 382), (345, 344, 383, 382), (353, 422, 346, 348), (346, 422, 405, 449), (348, 346, 347, 350), (347, 346, 449, 416), (348, 350, 349, 352), (369, 352, 349, 419), (349, 396, 400, 419), (428, 396, 349, 350), (350, 347, 351, 428), (416, 354, 351, 347), (353, 348, 352, 385), (424, 385, 352, 369), (353, 384, 410, 422), (354, 355, 356, 434), (354, 434, 429, 351), (355, 357, 415, 356), (355, 354, 416, 358), (358, 359, 357, 355), (425, 426, 357, 359), (357, 426, 439, 415), (359, 358, 404, 407), (361, 362, 360, 420), (360, 436, 430, 421), (437, 436, 360, 362), (437, 362, 361, 368), (393, 392, 363, 398), (420, 398, 363, 365), (365, 363, 364, 448), (447, 448, 364, 433), (427, 367, 366, 441), (366, 444, 445, 441), (368, 366, 367, 402), (369, 419, 367, 427), (368, 361, 444, 366), (423, 424, 369, 427), (370, 372, 441, 445), (443, 371, 370, 447), (372, 370, 371, 376), (373, 376, 371, 374), (372, 376, 379, 423), (427, 441, 372, 423), (373, 374, 375, 391), (443, 432, 374, 371), (375, 386, 387, 442), (375, 374, 432, 386), (376, 373, 377, 379), (378, 379, 377, 380), (377, 373, 391, 380), (385, 424, 378, 381), (424, 423, 379, 378), (381, 378, 380, 382), (381, 382, 383, 384), (383, 344, 440, 388), (385, 381, 384, 353), (384, 383, 388, 410), (386, 341, 431, 387), (386, 432, 433, 341), (389, 390, 388, 440), (411, 410, 388, 390), (390, 389, 394, 411), (393, 426, 425, 392), (393, 399, 439, 426), (394, 446, 406, 403), (400, 396, 395, 401), (395, 418, 408, 401), (395, 397, 414, 418), (397, 395, 396, 428), (399, 393, 398, 421), (402, 400, 401, 435), (401, 408, 409, 435), (402, 367, 419, 400), (402, 435, 437, 368), (403, 406, 407, 404), (411, 394, 403, 405), (405, 403, 404, 449), (404, 358, 416, 449), (410, 411, 405, 422), (425, 359, 407, 340), (407, 406, 431, 340), (409, 408, 430, 436), (412, 356, 415, 413), (434, 356, 412, 429), (414, 412, 413, 438), (439, 438, 413, 415), (417, 418, 414, 438), (429, 412, 414, 397), (417, 399, 421, 430), (417, 438, 439, 399), (430, 408, 418, 417), (421, 398, 420, 360), (444, 361, 420, 365), (428, 351, 429, 397), (431, 406, 446, 387), (447, 433, 432, 443), (436, 437, 435, 409), (442, 387, 446, 343), (444, 365, 448, 445), (445, 448, 447, 370), (451, 452, 450, 533), (518, 533, 450, 460), (521, 524, 451, 522), (453, 454, 452, 525), (452, 454, 457, 450), (524, 525, 452, 451), (456, 457, 454, 453), (456, 453, 455, 463), (462, 463, 455, 459), (455, 453, 525, 458), (456, 463, 461, 457), (457, 461, 460, 450), (459, 455, 458, 526), (459, 526, 474, 466), (464, 465, 460, 461), (462, 459, 466, 467), (463, 462, 464, 461), (464, 462, 467, 469), (469, 472, 465, 464), (465, 472, 488, 528), (518, 460, 465, 528), (466, 471, 468, 467), (469, 467, 468, 470), (468, 471, 476, 479), (529, 470, 468, 479), (473, 472, 469, 470), (480, 473, 470, 529), (474, 475, 471, 466), (477, 476, 471, 475), (486, 488, 472, 473), (485, 475, 474, 492), (474, 526, 515, 492), (477, 484, 478, 476), (477, 475, 485, 530), (479, 476, 478, 481), (532, 481, 478, 484), (483, 529, 479, 481), (480, 529, 483, 482), (480, 487, 486, 473), (482, 483, 481, 532), (487, 480, 482, 493), (491, 493, 482, 532), (491, 532, 484, 495), (530, 495, 484, 477), (485, 506, 496, 530), (487, 493, 490, 499), (497, 486, 487, 499), (488, 486, 497, 501), (495, 494, 489, 491), (498, 500, 489, 494), (491, 489, 490, 493), (500, 499, 490, 489), (506, 485, 492, 510), (492, 515, 508, 510), (496, 494, 495, 530), (498, 494, 496, 502), (504, 502, 496, 506), (497, 499, 500, 503), (502, 503, 500, 498), (503, 505, 501, 497), (528, 488, 501, 507), (502, 504, 505, 503), (504, 506, 510, 514), (507, 501, 505, 511), (505, 504, 514, 511), (510, 508, 509, 514), (511, 514, 509, 512), (509, 508, 516, 517), (531, 512, 509, 517), (511, 512, 513, 507), (519, 513, 512, 531), (513, 518, 528, 507), (515, 527, 516, 508), (520, 517, 516, 521), (524, 521, 516, 527), (518, 513, 519, 533), (520, 521, 522, 523), (531, 517, 520, 523), (522, 519, 531, 523), (522, 451, 533, 519), (527, 458, 525, 524), (526, 458, 527, 515), (535, 536, 534, 617), (602, 617, 534, 544), (605, 608, 535, 606), (537, 538, 536, 609), (536, 538, 541, 534), (608, 609, 536, 535), (540, 541, 538, 537), (540, 537, 539, 547), (546, 547, 539, 543), (539, 537, 609, 542), (540, 547, 545, 541), (541, 545, 544, 534), (543, 539, 542, 610), (543, 610, 558, 550), (548, 549, 544, 545), (546, 543, 550, 551), (547, 546, 548, 545), (548, 546, 551, 553), (553, 556, 549, 548), (549, 556, 572, 612), (602, 544, 549, 612), (550, 555, 552, 551), (553, 551, 552, 554), (552, 555, 560, 563), (613, 554, 552, 563), (557, 556, 553, 554), (564, 557, 554, 613), (558, 559, 555, 550), (561, 560, 555, 559), (570, 572, 556, 557), (569, 559, 558, 576), (558, 610, 599, 576), (561, 568, 562, 560), (561, 559, 569, 614), (563, 560, 562, 565), (616, 565, 562, 568), (567, 613, 563, 565), (564, 613, 567, 566), (564, 571, 570, 557), (566, 567, 565, 616), (571, 564, 566, 577), (575, 577, 566, 616), (575, 616, 568, 579), (614, 579, 568, 561), (569, 590, 580, 614), (571, 577, 574, 583), (581, 570, 571, 583), (572, 570, 581, 585), (579, 578, 573, 575), (582, 584, 573, 578), (575, 573, 574, 577), (584, 583, 574, 573), (590, 569, 576, 594), (576, 599, 592, 594), (580, 578, 579, 614), (582, 578, 580, 586), (588, 586, 580, 590), (581, 583, 584, 587), (586, 587, 584, 582), (587, 589, 585, 581), (612, 572, 585, 591), (586, 588, 589, 587), (588, 590, 594, 598), (591, 585, 589, 595), (589, 588, 598, 595), (594, 592, 593, 598), (595, 598, 593, 596), (593, 592, 600, 601), (615, 596, 593, 601), (595, 596, 597, 591), (603, 597, 596, 615), (597, 602, 612, 591), (599, 611, 600, 592), (604, 601, 600, 605), (608, 605, 600, 611), (602, 597, 603, 617), (604, 605, 606, 607), (615, 601, 604, 607), (606, 603, 615, 607), (606, 535, 617, 603), (611, 542, 609, 608), (610, 542, 611, 599), (618, 619, 620, 697), (643, 619, 618, 654), (666, 654, 618, 677), (618, 697, 693, 677), (625, 620, 619, 727), (644, 727, 619, 643), (620, 625, 624, 719), (620, 719, 718, 697), (621, 623, 626, 737), (621, 721, 720, 622), (623, 621, 622, 624), (715, 717, 622, 720), (623, 624, 625, 728), (717, 719, 624, 622), (626, 623, 728, 630), (628, 629, 627, 732), (634, 638, 627, 629), (630, 629, 628, 626), (628, 723, 737, 626), (631, 632, 630, 728), (634, 629, 630, 632), (633, 632, 631, 724), (634, 632, 633, 635), (633, 724, 642, 647), (634, 635, 636, 638), (647, 639, 635, 633), (637, 638, 636, 692), (636, 635, 639, 652), (739, 713, 637, 691), (713, 627, 638, 637), (642, 640, 641, 647), (650, 653, 641, 640), (642, 646, 650, 640), (645, 646, 644, 643), (645, 643, 654, 664), (662, 649, 645, 664), (649, 650, 646, 645), (724, 644, 646, 642), (648, 639, 647, 641), (648, 651, 652, 639), (653, 656, 648, 641), (655, 651, 648, 656), (658, 657, 649, 662), (650, 649, 657, 653), (738, 652, 651, 660), (652, 738, 692, 636), (655, 656, 653, 657), (658, 659, 655, 657), (655, 659, 660, 651), (659, 658, 661, 725), (725, 726, 660, 659), (661, 658, 662, 663), (661, 667, 668, 725), (669, 667, 661, 663), (664, 665, 663, 662), (664, 654, 666, 665), (665, 670, 669, 663), (666, 676, 670, 665), (666, 677, 684, 676), (667, 669, 674, 671), (668, 667, 671, 672), (726, 725, 668, 673), (675, 674, 669, 670), (671, 674, 675, 687), (673, 668, 672, 686), (687, 686, 672, 671), (673, 686, 688, 682), (729, 726, 673, 682), (675, 670, 676, 678), (676, 684, 679, 678), (678, 679, 680, 685), (678, 685, 687, 675), (694, 731, 679, 684), (730, 680, 679, 731), (680, 689, 688, 685), (682, 683, 681, 729), (681, 683, 690, 691), (681, 692, 738, 729), (682, 688, 689, 683), (693, 694, 684, 677), (686, 687, 685, 688), (690, 683, 689, 733), (689, 680, 730, 733), (690, 733, 706, 699), (692, 681, 691, 637), (691, 690, 699, 739), (694, 695, 696, 731), (698, 695, 694, 693), (700, 696, 695, 703), (702, 703, 695, 698), (730, 731, 696, 701), (698, 693, 697, 718), (699, 707, 711, 739), (701, 696, 700, 704), (701, 704, 705, 706), (733, 730, 701, 706), (702, 709, 710, 735), (718, 709, 702, 698), (703, 736, 708, 700), (703, 702, 735, 736), (704, 700, 708, 705), (706, 705, 707, 699), (707, 705, 708, 734), (714, 711, 707, 734), (735, 734, 708, 736), (715, 710, 709, 717), (711, 712, 713, 739), (716, 712, 711, 714), (722, 732, 712, 716), (732, 627, 713, 712), (715, 716, 714, 710), (735, 710, 714, 734), (716, 715, 720, 722), (718, 719, 717, 709), (722, 720, 721, 723), (721, 621, 737, 723), (732, 722, 723, 628), (724, 631, 727, 644), (726, 729, 738, 660), (727, 631, 728, 625), (741, 742, 740, 823), (808, 823, 740, 750), (811, 814, 741, 812), (743, 744, 742, 815), (742, 744, 747, 740), (814, 815, 742, 741), (746, 747, 744, 743), (746, 743, 745, 753), (752, 753, 745, 749), (745, 743, 815, 748), (746, 753, 751, 747), (747, 751, 750, 740), (749, 745, 748, 816), (749, 816, 764, 756), (754, 755, 750, 751), (752, 749, 756, 757), (753, 752, 754, 751), (754, 752, 757, 759), (759, 762, 755, 754), (755, 762, 778, 818), (808, 750, 755, 818), (756, 761, 758, 757), (759, 757, 758, 760), (758, 761, 766, 769), (819, 760, 758, 769), (763, 762, 759, 760), (770, 763, 760, 819), (764, 765, 761, 756), (767, 766, 761, 765), (776, 778, 762, 763), (775, 765, 764, 782), (764, 816, 805, 782), (767, 774, 768, 766), (767, 765, 775, 820), (769, 766, 768, 771), (822, 771, 768, 774), (773, 819, 769, 771), (770, 819, 773, 772), (770, 777, 776, 763), (772, 773, 771, 822), (777, 770, 772, 783), (781, 783, 772, 822), (781, 822, 774, 785), (820, 785, 774, 767), (775, 796, 786, 820), (777, 783, 780, 789), (787, 776, 777, 789), (778, 776, 787, 791), (785, 784, 779, 781), (788, 790, 779, 784), (781, 779, 780, 783), (790, 789, 780, 779), (796, 775, 782, 800), (782, 805, 798, 800), (786, 784, 785, 820), (788, 784, 786, 792), (794, 792, 786, 796), (787, 789, 790, 793), (792, 793, 790, 788), (793, 795, 791, 787), (818, 778, 791, 797), (792, 794, 795, 793), (794, 796, 800, 804), (797, 791, 795, 801), (795, 794, 804, 801), (800, 798, 799, 804), (801, 804, 799, 802), (799, 798, 806, 807), (821, 802, 799, 807), (801, 802, 803, 797), (809, 803, 802, 821), (803, 808, 818, 797), (805, 817, 806, 798), (810, 807, 806, 811), (814, 811, 806, 817), (808, 803, 809, 823), (810, 811, 812, 813), (821, 807, 810, 813), (812, 809, 821, 813), (812, 741, 823, 809), (817, 748, 815, 814), (816, 748, 817, 805), (824, 825, 826, 827), (824, 827, 833, 873), (824, 873, 871, 875), (824, 875, 874, 825), (828, 827, 826, 837), (832, 830, 826, 825), (839, 837, 826, 830), (833, 827, 828, 834), (828, 837, 838, 834), (829, 845, 844, 843), (860, 845, 829, 831), (831, 829, 830, 832), (843, 839, 830, 829), (866, 860, 831, 868), (868, 831, 832, 872), (874, 872, 832, 825), (834, 836, 835, 833), (834, 838, 840, 836), (835, 870, 873, 833), (836, 842, 841, 835), (837, 839, 840, 838), (839, 843, 876, 840), (842, 836, 840, 876), (841, 850, 857, 864), (841, 864, 870, 835), (842, 851, 850, 841), (846, 847, 844, 848), (849, 848, 844, 845), (876, 843, 844, 847), (853, 854, 846, 848), (854, 851, 847, 846), (853, 848, 849, 855), (849, 858, 859, 855), (860, 858, 849, 845), (852, 850, 851, 854), (851, 842, 876, 847), (852, 856, 857, 850), (852, 855, 859, 856), (855, 852, 854, 853), (856, 859, 861, 862), (856, 862, 865, 857), (857, 865, 867, 864), (866, 863, 858, 860), (863, 861, 859, 858), (865, 862, 861, 863), (863, 866, 867, 865), (867, 866, 868, 869), (867, 869, 870, 864), (872, 871, 869, 868), (870, 869, 871, 873), (872, 874, 875, 871)])
me_cube.polygons.foreach_set('material_index', [0, 0, 0, 0, 0, 0, 0, 0, 0, 0, 0, 0, 0, 0, 0, 0, 0, 0, 0, 0, 0, 0, 0, 0, 0, 0, 0, 0, 0, 0, 0, 0, 0, 0, 0, 0, 0, 0, 0, 0, 0, 0, 0, 0, 0, 0, 0, 0, 0, 0, 0, 0, 0, 0, 0, 0, 0, 0, 0, 0, 0, 0, 0, 0, 0, 0, 0, 0, 0, 0, 0, 0, 0, 0, 0, 0, 0, 0, 0, 0, 0, 0, 0, 0, 0, 0, 0, 0, 0, 0, 0, 0, 0, 0, 0, 0, 0, 0, 0, 0, 0, 0, 0, 0, 0, 0, 0, 0, 0, 0, 0, 0, 0, 0, 0, 0, 0, 0, 0, 0, 0, 0, 0, 0, 0, 0, 0, 0, 0, 0, 0, 0, 0, 0, 0, 0, 0, 0, 0, 0, 0, 0, 0, 0, 0, 0, 0, 0, 0, 0, 0, 0, 0, 0, 0, 0, 0, 0, 0, 0, 0, 0, 0, 0, 0, 0, 0, 0, 0, 0, 0, 0, 0, 0, 0, 0, 0, 0, 0, 0, 0, 0, 0, 0, 0, 0, 0, 0, 0, 0, 0, 0, 0, 0, 0, 0, 0, 0, 0, 0, 0, 0, 0, 0, 0, 0, 0, 0, 0, 0, 0, 0, 0, 0, 0, 0, 1, 1, 1, 1, 1, 1, 1, 1, 1, 1, 1, 1, 1, 1, 1, 1, 1, 1, 1, 1, 1, 1, 1, 1, 1, 1, 1, 1, 1, 1, 1, 1, 1, 1, 1, 1, 1, 1, 1, 1, 1, 1, 1, 1, 1, 1, 1, 1, 1, 1, 1, 1, 1, 1, 1, 1, 1, 1, 1, 1, 1, 1, 1, 1, 1, 1, 1, 1, 1, 1, 1, 1, 1, 1, 1, 1, 1, 1, 1, 1, 1, 1, 1, 1, 1, 1, 1, 1, 1, 1, 1, 1, 1, 1, 1, 1, 1, 1, 1, 1, 1, 1, 1, 1, 1, 1, 1, 1, 1, 1, 1, 1, 1, 1, 1, 1, 1, 1, 1, 1, 1, 1, 1, 1, 1, 1, 1, 1, 1, 1, 1, 1, 1, 1, 1, 1, 1, 1, 1, 1, 1, 1, 1, 1, 1, 1, 1, 1, 1, 1, 1, 1, 1, 1, 1, 1, 1, 1, 1, 1, 1, 1, 1, 1, 1, 1, 1, 1, 1, 1, 1, 1, 1, 1, 1, 1, 1, 1, 1, 1, 1, 1, 1, 1, 1, 1, 1, 1, 1, 1, 1, 1, 1, 1, 1, 1, 1, 1, 1, 1, 1, 1, 1, 1, 1, 1, 1, 1, 1, 1, 1, 1, 1, 1, 1, 1, 1, 1, 1, 1, 1, 1, 1, 1, 1, 1, 1, 1, 1, 1, 1, 1, 1, 1, 1, 1, 1, 1, 1, 1, 1, 1, 1, 1, 1, 1, 1, 1, 1, 1, 1, 1, 1, 1, 1, 1, 1, 1, 1, 1, 1, 1, 1, 1, 1, 1, 1, 1, 1, 1, 1, 1, 1, 1, 1, 1, 1, 1, 1, 1, 1, 1, 1, 1, 1, 1, 1, 1, 1, 1, 1, 1, 1, 1, 1, 1, 1, 1, 1, 1, 1, 1, 1, 1, 1, 1, 1, 1, 1, 1, 1, 1, 1, 1, 1, 1, 1, 1, 1, 1, 1, 1, 1, 1, 1, 1, 1, 1, 1, 1, 1, 1, 1, 1, 1, 1, 1, 1, 1, 1, 1, 1, 1, 1, 1, 1, 1, 1, 1, 1, 1, 1, 1, 1, 1, 1, 1, 1, 1, 1, 1, 1, 1, 1, 1, 1, 1, 1, 1, 1, 1, 1, 1, 1, 1, 1, 1, 1, 1, 1, 1, 1, 1, 1, 1, 1, 1, 1, 1, 1, 1, 1, 1, 1, 1, 1, 1, 1, 1, 1, 1, 1, 1, 1, 1, 1, 1, 1, 1, 1, 1, 1, 1, 1, 1, 1, 1, 1, 1, 1, 1, 1, 1, 1, 1, 1, 1, 1, 1, 1, 1, 1, 1, 1, 1, 1, 1, 1, 1, 1, 1, 1, 1, 1, 1, 1, 1, 1, 1, 1, 1, 1, 1, 1, 1, 1, 1, 1, 1, 1, 1, 1, 1, 1, 1, 1, 1, 1, 1, 1, 1, 1, 1, 1, 1, 1, 1, 1, 1, 1, 1, 1, 1, 1, 1, 1, 1, 1, 1, 1, 1, 1, 1, 1, 1, 1, 1, 1, 1, 1, 1, 1, 1, 1, 1, 1, 1, 1, 1, 1, 1, 1, 1, 1, 1, 1, 1, 1, 1, 1, 1, 1, 1, 1, 1, 1, 1, 1, 1, 1, 1, 1, 1, 1, 1, 1, 1, 1, 1, 1, 1, 1, 1, 1, 1, 1, 1, 1, 1, 1, 1, 1, 1, 1, 1, 1, 1, 1, 1, 1, 1, 1, 1, 1, 1, 1, 1, 1, 1, 1, 1, 1, 1, 1, 1, 1, 1, 1, 1, 1, 1, 1, 1, 1, 1, 1, 1, 1, 1, 1, 1, 1, 1, 1, 1, 1, 1, 1, 1, 1, 1, 1, 1, 1, 1, 1, 1, 1, 1, 1, 1, 1, 1, 1, 1, 1, 1, 1, 1, 1, 1, 1, 1, 1, 1, 1, 1, 1, 1, 1, 1, 1, 1, 1, 1, 1, 1, 1, 1, 1, 1, 1, 1, 1, 1])
_uv = me_cube.uv_layers.new(name='UVMap')
_uv.uv.foreach_set('vector', [0.625, 0.8759, 0.625, 0.75, 0.625, 0.75, 0.625, 0.8759, 0.375, 0.8759, 0.625, 0.8759, 0.625, 1.0, 0.375, 1.0, 0.375, 0.125, 0.625, 0.125, 0.625, 0.25, 0.375, 0.25, 0.375, 0.625, 0.375, 0.75, 0.375, 0.75, 0.375, 0.625, 0.375, 0.625, 0.625, 0.625, 0.625, 0.75, 0.375, 0.75, 0.375, 0.3741, 0.625, 0.3741, 0.625, 0.5, 0.375, 0.5, 0.375, 0.5, 0.625, 0.5, 0.625, 0.625, 0.375, 0.625, 0.375, 0.8759, 0.375, 1.0, 0.375, 1.0, 0.375, 0.8759, 0.375, 0.0, 0.625, 0.0, 0.625, 0.125, 0.375, 0.125, 0.625, 0.3741, 0.625, 0.25, 0.625, 0.25, 0.625, 0.3741, 0.625, 0.625, 0.625, 0.5, 0.625, 0.5, 0.625, 0.625, 0.625, 0.75, 0.625, 0.625, 0.625, 0.625, 0.625, 0.75, 0.625, 0.625, 0.625, 0.5, 0.625, 0.5, 0.625, 0.625, 0.625, 0.25, 0.625, 0.125, 0.625, 0.125, 0.625, 0.25, 0.625, 0.75, 0.625, 0.625, 0.625, 0.625, 0.625, 0.75, 0.625, 0.125, 0.625, 0.0, 0.625, 0.0, 0.625, 0.125, 0.2491, 0.625, 0.375, 0.625, 0.375, 0.75, 0.2491, 0.75, 0.375, 0.3741, 0.375, 0.5, 0.375, 0.5, 0.375, 0.3741, 0.375, 0.0, 0.375, 0.125, 0.375, 0.125, 0.375, 0.0, 0.375, 0.5, 0.375, 0.625, 0.375, 0.625, 0.375, 0.5, 0.375, 0.125, 0.375, 0.25, 0.375, 0.25, 0.375, 0.125, 0.375, 0.3741, 0.375, 0.5, 0.375, 0.5, 0.375, 0.3741, 0.625, 0.125, 0.625, 0.0, 0.625, 0.0, 0.625, 0.125, 0.625, 0.3741, 0.625, 0.25, 0.625, 0.25, 0.625, 0.3741, 0.625, 0.25, 0.625, 0.125, 0.625, 0.125, 0.625, 0.25, 0.625, 0.8759, 0.625, 0.75, 0.625, 0.75, 0.625, 0.8759, 0.625, 0.125, 0.625, 0.0, 0.625, 0.0, 0.625, 0.125, 0.625, 0.3741, 0.625, 0.25, 0.625, 0.25, 0.625, 0.3741, 0.625, 1.0, 0.625, 1.0, 0.625, 1.0, 0.625, 1.0, 0.625, 0.75, 0.625, 0.625, 0.625, 0.625, 0.625, 0.75, 0.7509, 0.625, 0.875, 0.625, 0.875, 0.625, 0.7509, 0.625, 0.625, 0.8759, 0.625, 0.75, 0.625, 0.75, 0.625, 0.8759, 0.625, 0.8759, 0.625, 0.75, 0.625, 0.75, 0.625, 0.8759, 0.625, 0.8759, 0.625, 0.75, 0.625, 0.75, 0.625, 0.8759, 0.7509, 0.625, 0.875, 0.625, 0.875, 0.625, 0.7509, 0.625, 0.625, 0.75, 0.625, 0.625, 0.625, 0.625, 0.625, 0.75, 0.625, 0.125, 0.625, 0.0, 0.625, 0.0, 0.625, 0.125, 0.7509, 0.625, 0.875, 0.625, 0.875, 0.625, 0.7509, 0.625, 0.625, 0.75, 0.625, 0.625, 0.625, 0.625, 0.625, 0.75, 0.625, 0.125, 0.625, 0.0, 0.625, 0.0, 0.625, 0.125, 0.625, 0.625, 0.625, 0.5, 0.625, 0.5, 0.625, 0.625, 0.7509, 0.625, 0.625, 0.625, 0.625, 0.625, 0.7509, 0.625, 0.625, 0.625, 0.625, 0.5, 0.625, 0.5, 0.625, 0.625, 0.625, 0.25, 0.625, 0.125, 0.625, 0.125, 0.625, 0.25, 0.7509, 0.625, 0.625, 0.625, 0.625, 0.625, 0.7509, 0.625, 0.625, 0.25, 0.625, 0.125, 0.625, 0.125, 0.625, 0.25, 0.7509, 0.625, 0.625, 0.625, 0.625, 0.625, 0.7509, 0.625, 0.625, 0.3741, 0.625, 0.25, 0.625, 0.25, 0.625, 0.3741, 0.625, 0.3741, 0.625, 0.25, 0.625, 0.25, 0.625, 0.3741, 0.625, 0.3741, 0.625, 0.25, 0.625, 0.25, 0.625, 0.3741, 0.625, 0.625, 0.625, 0.5, 0.625, 0.5, 0.625, 0.625, 0.625, 0.25, 0.625, 0.125, 0.625, 0.125, 0.625, 0.25, 0.625, 0.3741, 0.625, 0.25, 0.625, 0.25, 0.625, 0.3741, 0.625, 0.625, 0.625, 0.5, 0.625, 0.5, 0.625, 0.625, 0.625, 0.25, 0.625, 0.125, 0.625, 0.125, 0.625, 0.25, 0.7509, 0.625, 0.625, 0.625, 0.625, 0.625, 0.7509, 0.625, 0.875, 0.625, 0.7509, 0.625, 0.7509, 0.625, 0.875, 0.625, 0.7509, 0.625, 0.625, 0.625, 0.625, 0.625, 0.7509, 0.625, 0.625, 0.5, 0.625, 0.3741, 0.625, 0.3741, 0.625, 0.5, 0.625, 0.5, 0.625, 0.3741, 0.625, 0.3741, 0.625, 0.5, 0.625, 0.5, 0.625, 0.3741, 0.625, 0.3741, 0.625, 0.5, 0.875, 0.625, 0.7509, 0.625, 0.7509, 0.625, 0.875, 0.625, 0.875, 0.625, 0.7509, 0.625, 0.7509, 0.625, 0.875, 0.625, 0.875, 0.625, 0.7509, 0.625, 0.7509, 0.625, 0.875, 0.625, 0.625, 0.625, 0.7509, 0.625, 0.7509, 0.625, 0.625, 0.625, 0.7509, 0.625, 0.7509, 0.75, 0.7509, 0.75, 0.7509, 0.625, 0.625, 0.625, 0.7509, 0.625, 0.7509, 0.625, 0.625, 0.625, 0.625, 1.0, 0.625, 0.8759, 0.625, 0.8759, 0.625, 1.0, 0.625, 1.0, 0.625, 0.8759, 0.625, 0.8759, 0.625, 1.0, 0.625, 1.0, 0.625, 0.8759, 0.625, 0.8759, 0.625, 1.0, 0.625, 0.625, 0.7509, 0.625, 0.7509, 0.625, 0.625, 0.625, 0.625, 0.5, 0.625, 0.3741, 0.625, 0.3741, 0.625, 0.5, 0.625, 1.0, 0.625, 0.8759, 0.625, 0.8759, 0.625, 1.0, 0.625, 0.5, 0.625, 0.3741, 0.625, 0.3741, 0.625, 0.5, 0.375, 0.25, 0.375, 0.3741, 0.375, 0.3741, 0.375, 0.25, 0.375, 0.25, 0.375, 0.3741, 0.375, 0.3741, 0.375, 0.25, 0.125, 0.625, 0.2491, 0.625, 0.2491, 0.625, 0.125, 0.625, 0.625, 0.5, 0.625, 0.3741, 0.625, 0.3741, 0.625, 0.5, 0.375, 0.75, 0.375, 0.8759, 0.375, 0.8759, 0.375, 0.75, 0.375, 0.25, 0.625, 0.25, 0.625, 0.3741, 0.375, 0.3741, 0.375, 0.75, 0.625, 0.75, 0.625, 0.8759, 0.375, 0.8759, 0.625, 1.0, 0.625, 0.8759, 0.625, 0.8759, 0.625, 1.0, 0.375, 0.8759, 0.375, 1.0, 0.375, 1.0, 0.375, 0.8759, 0.375, 0.0, 0.375, 0.125, 0.375, 0.125, 0.375, 0.0, 0.2491, 0.625, 0.2491, 0.75, 0.2491, 0.75, 0.2491, 0.625, 0.375, 0.8759, 0.375, 1.0, 0.375, 1.0, 0.375, 0.8759, 0.2491, 0.625, 0.2491, 0.75, 0.2491, 0.75, 0.2491, 0.625, 0.375, 0.0, 0.375, 0.125, 0.375, 0.125, 0.375, 0.0, 0.2491, 0.625, 0.2491, 0.75, 0.2491, 0.75, 0.2491, 0.625, 0.125, 0.625, 0.2491, 0.625, 0.2491, 0.625, 0.125, 0.625, 0.125, 0.625, 0.2491, 0.625, 0.2491, 0.75, 0.125, 0.75, 0.125, 0.625, 0.2491, 0.625, 0.2491, 0.625, 0.125, 0.625, 0.375, 0.8759, 0.375, 1.0, 0.375, 1.0, 0.375, 0.8759, 0.375, 0.0, 0.375, 0.125, 0.375, 0.125, 0.375, 0.0, 0.2491, 0.625, 0.2491, 0.5, 0.2491, 0.5, 0.2491, 0.625, 0.375, 0.5, 0.375, 0.625, 0.375, 0.625, 0.375, 0.5, 0.2491, 0.625, 0.2491, 0.5, 0.2491, 0.5, 0.2491, 0.625, 0.375, 0.625, 0.2491, 0.625, 0.2491, 0.625, 0.375, 0.625, 0.375, 0.625, 0.2491, 0.625, 0.2491, 0.625, 0.375, 0.625, 0.375, 0.3741, 0.375, 0.5, 0.375, 0.5, 0.375, 0.3741, 0.375, 0.625, 0.2491, 0.625, 0.2491, 0.625, 0.375, 0.625, 0.375, 0.5, 0.375, 0.625, 0.375, 0.625, 0.375, 0.5, 0.2491, 0.5, 0.375, 0.5, 0.375, 0.625, 0.2491, 0.625, 0.375, 0.5, 0.375, 0.625, 0.375, 0.625, 0.375, 0.5, 0.2491, 0.625, 0.2491, 0.5, 0.2491, 0.5, 0.2491, 0.625, 0.375, 0.3741, 0.375, 0.5, 0.375, 0.5, 0.375, 0.3741, 0.2491, 0.5, 0.2491, 0.625, 0.2491, 0.625, 0.2491, 0.5, 0.2491, 0.625, 0.125, 0.625, 0.125, 0.625, 0.2491, 0.625, 0.375, 0.125, 0.375, 0.25, 0.375, 0.25, 0.375, 0.125, 0.2491, 0.5, 0.2491, 0.625, 0.2491, 0.625, 0.2491, 0.5, 0.2491, 0.625, 0.125, 0.625, 0.125, 0.625, 0.2491, 0.625, 0.375, 0.125, 0.375, 0.25, 0.375, 0.25, 0.375, 0.125, 0.2491, 0.625, 0.125, 0.625, 0.125, 0.625, 0.2491, 0.625, 0.375, 0.25, 0.375, 0.3741, 0.375, 0.3741, 0.375, 0.25, 0.125, 0.5, 0.2491, 0.5, 0.2491, 0.625, 0.125, 0.625, 0.375, 0.25, 0.375, 0.3741, 0.375, 0.3741, 0.375, 0.25, 0.2491, 0.5, 0.2491, 0.625, 0.2491, 0.625, 0.2491, 0.5, 0.375, 0.125, 0.375, 0.25, 0.375, 0.25, 0.375, 0.125, 0.625, 1.0, 0.625, 0.8759, 0.625, 0.8759, 0.625, 1.0, 0.625, 0.625, 0.7509, 0.625, 0.7509, 0.625, 0.625, 0.625, 0.625, 0.75, 0.625, 0.625, 0.625, 0.625, 0.625, 0.75, 0.7509, 0.625, 0.875, 0.625, 0.875, 0.625, 0.7509, 0.625, 0.625, 0.8759, 0.625, 0.75, 0.625, 0.75, 0.625, 0.8759, 0.625, 0.125, 0.625, 0.0, 0.625, 0.0, 0.625, 0.125, 0.875, 0.625, 0.875, 0.625, 0.875, 0.625, 0.875, 0.625, 0.625, 0.0, 0.625, 0.125, 0.625, 0.125, 0.625, 0.0, 0.625, 0.125, 0.625, 0.0, 0.625, 0.0, 0.625, 0.125, 0.875, 0.625, 0.875, 0.625, 0.875, 0.625, 0.875, 0.625, 0.625, 0.125, 0.625, 0.0, 0.625, 0.0, 0.625, 0.125, 0.625, 0.0, 0.625, 0.125, 0.625, 0.125, 0.625, 0.0, 0.625, 0.125, 0.625, 0.0, 0.625, 0.0, 0.625, 0.125, 0.625, 1.0, 0.625, 1.0, 0.625, 1.0, 0.625, 1.0, 0.625, 1.0, 0.625, 1.0, 0.625, 1.0, 0.625, 1.0, 0.625, 0.125, 0.625, 0.0, 0.625, 0.0, 0.625, 0.125, 0.625, 0.0, 0.625, 0.125, 0.625, 0.125, 0.625, 0.0, 0.875, 0.625, 0.875, 0.625, 0.875, 0.625, 0.875, 0.625, 0.875, 0.625, 0.875, 0.625, 0.875, 0.625, 0.875, 0.625, 0.625, 0.125, 0.625, 0.125, 0.625, 0.125, 0.625, 0.125, 0.625, 0.125, 0.625, 0.125, 0.625, 0.125, 0.625, 0.125, 0.875, 0.625, 0.875, 0.625, 0.875, 0.625, 0.875, 0.625, 0.625, 1.0, 0.625, 0.8759, 0.625, 0.8759, 0.625, 1.0, 0.625, 0.625, 0.7509, 0.625, 0.7509, 0.625, 0.625, 0.625, 0.625, 0.125, 0.625, 0.0, 0.625, 0.0, 0.625, 0.125, 0.625, 0.75, 0.625, 0.625, 0.625, 0.625, 0.625, 0.75, 0.7509, 0.625, 0.875, 0.625, 0.875, 0.625, 0.7509, 0.625, 0.625, 0.8759, 0.625, 0.75, 0.625, 0.75, 0.625, 0.8759, 0.7509, 0.625, 0.7509, 0.625, 0.7509, 0.625, 0.7509, 0.625, 0.7509, 0.625, 0.625, 0.625, 0.625, 0.625, 0.7509, 0.625, 0.625, 0.625, 0.625, 0.625, 0.625, 0.625, 0.625, 0.625, 0.7509, 0.625, 0.7509, 0.625, 0.7509, 0.625, 0.7509, 0.625, 0.7509, 0.625, 0.7509, 0.625, 0.7509, 0.625, 0.7509, 0.625, 0.625, 0.625, 0.7509, 0.625, 0.7509, 0.625, 0.625, 0.625, 0.7509, 0.625, 0.625, 0.625, 0.625, 0.625, 0.7509, 0.625, 0.625, 0.625, 0.625, 0.625, 0.625, 0.625, 0.625, 0.625, 0.625, 0.625, 0.7509, 0.625, 0.7509, 0.625, 0.625, 0.625, 0.625, 0.625, 0.7509, 0.625, 0.7509, 0.625, 0.625, 0.625, 0.7509, 0.625, 0.625, 0.625, 0.625, 0.625, 0.7509, 0.625, 0.625, 0.625, 0.625, 0.625, 0.625, 0.625, 0.625, 0.625, 0.7509, 0.625, 0.875, 0.625, 0.875, 0.625, 0.7509, 0.625, 0.7509, 0.625, 0.875, 0.625, 0.875, 0.625, 0.7509, 0.625, 0.625, 1.0, 0.625, 0.8759, 0.625, 0.8759, 0.625, 1.0, 0.7509, 0.75, 0.7509, 0.625, 0.7509, 0.625, 0.7509, 0.75, 0.7509, 0.625, 0.875, 0.625, 0.875, 0.75, 0.7509, 0.75, 0.625, 1.0, 0.625, 0.8759, 0.625, 0.8759, 0.625, 1.0, 0.7509, 0.75, 0.7509, 0.625, 0.7509, 0.625, 0.7509, 0.75, 0.625, 0.125, 0.625, 0.0, 0.625, 0.0, 0.625, 0.125, 0.7509, 0.625, 0.7509, 0.75, 0.7509, 0.75, 0.7509, 0.625, 0.625, 0.625, 0.7509, 0.625, 0.7509, 0.625, 0.625, 0.625, 0.625, 0.75, 0.625, 0.625, 0.625, 0.625, 0.625, 0.75, 0.625, 0.8759, 0.625, 0.75, 0.625, 0.75, 0.625, 0.8759, 0.625, 0.8759, 0.625, 0.75, 0.625, 0.75, 0.625, 0.8759, 0.625, 0.625, 0.7509, 0.625, 0.7509, 0.625, 0.625, 0.625, 0.625, 0.8759, 0.625, 0.75, 0.625, 0.75, 0.625, 0.8759, 0.625, 0.75, 0.625, 0.625, 0.625, 0.625, 0.625, 0.75, 0.625, 0.625, 0.7509, 0.625, 0.7509, 0.75, 0.625, 0.75, 0.625, 0.75, 0.625, 0.625, 0.625, 0.625, 0.625, 0.75, 0.7509, 0.625, 0.7509, 0.75, 0.7509, 0.75, 0.7509, 0.625, 0.625, 0.625, 0.7509, 0.625, 0.7509, 0.625, 0.625, 0.625, 0.875, 0.625, 0.7509, 0.625, 0.7509, 0.625, 0.875, 0.625, 0.625, 0.5, 0.625, 0.3741, 0.625, 0.3741, 0.625, 0.5, 0.625, 0.3741, 0.625, 0.25, 0.625, 0.25, 0.625, 0.3741, 0.7509, 0.625, 0.625, 0.625, 0.625, 0.625, 0.7509, 0.625, 0.875, 0.625, 0.875, 0.625, 0.875, 0.625, 0.875, 0.625, 0.625, 0.625, 0.625, 0.5, 0.625, 0.5, 0.625, 0.625, 0.625, 0.125, 0.625, 0.25, 0.625, 0.25, 0.625, 0.125, 0.625, 0.25, 0.625, 0.25, 0.625, 0.25, 0.625, 0.25, 0.625, 0.25, 0.625, 0.125, 0.625, 0.125, 0.625, 0.25, 0.625, 0.125, 0.625, 0.25, 0.625, 0.25, 0.625, 0.125, 0.875, 0.625, 0.875, 0.625, 0.875, 0.625, 0.875, 0.625, 0.625, 0.25, 0.625, 0.25, 0.625, 0.25, 0.625, 0.25, 0.875, 0.625, 0.875, 0.625, 0.875, 0.625, 0.875, 0.625, 0.625, 0.25, 0.625, 0.125, 0.625, 0.125, 0.625, 0.25, 0.625, 0.25, 0.625, 0.125, 0.625, 0.125, 0.625, 0.25, 0.625, 0.25, 0.625, 0.125, 0.625, 0.125, 0.625, 0.25, 0.625, 0.125, 0.625, 0.25, 0.625, 0.25, 0.625, 0.125, 0.625, 0.25, 0.625, 0.25, 0.625, 0.25, 0.625, 0.25, 0.625, 0.25, 0.625, 0.25, 0.625, 0.25, 0.625, 0.25, 0.625, 0.125, 0.625, 0.25, 0.625, 0.25, 0.625, 0.125, 0.625, 0.25, 0.625, 0.125, 0.625, 0.125, 0.625, 0.25, 0.875, 0.625, 0.875, 0.625, 0.875, 0.625, 0.875, 0.625, 0.625, 0.25, 0.625, 0.25, 0.625, 0.25, 0.625, 0.25, 0.625, 0.25, 0.625, 0.25, 0.625, 0.25, 0.625, 0.25, 0.625, 0.25, 0.625, 0.25, 0.625, 0.25, 0.625, 0.25, 0.625, 0.25, 0.625, 0.25, 0.625, 0.25, 0.625, 0.25, 0.625, 0.25, 0.625, 0.25, 0.625, 0.25, 0.625, 0.25, 0.625, 0.25, 0.625, 0.25, 0.625, 0.25, 0.625, 0.25, 0.625, 0.25, 0.625, 0.25, 0.625, 0.25, 0.625, 0.25, 0.625, 0.25, 0.625, 0.25, 0.625, 0.25, 0.625, 0.25, 0.625, 0.5, 0.7509, 0.5, 0.7509, 0.625, 0.625, 0.625, 0.625, 0.5, 0.625, 0.3741, 0.625, 0.3741, 0.625, 0.5, 0.625, 0.625, 0.625, 0.5, 0.625, 0.5, 0.625, 0.625, 0.7509, 0.5, 0.7509, 0.625, 0.7509, 0.625, 0.7509, 0.5, 0.7509, 0.5, 0.875, 0.5, 0.875, 0.625, 0.7509, 0.625, 0.7509, 0.625, 0.7509, 0.5, 0.7509, 0.5, 0.7509, 0.625, 0.625, 0.25, 0.625, 0.125, 0.625, 0.125, 0.625, 0.25, 0.875, 0.625, 0.7509, 0.625, 0.7509, 0.625, 0.875, 0.625, 0.0, 0.0, 1.0, 0.0, 1.0, 1.0, 0.0, 1.0, 0.0, 0.0, 1.0, 0.0, 1.0, 1.0, 0.0, 1.0, 0.0, 0.0, 1.0, 0.0, 1.0, 1.0, 0.0, 1.0, 0.0, 0.0, 1.0, 0.0, 1.0, 1.0, 0.0, 1.0, 0.0, 0.0, 1.0, 0.0, 1.0, 1.0, 0.0, 1.0, 0.0, 0.0, 1.0, 0.0, 1.0, 1.0, 0.0, 1.0, 0.0, 0.0, 1.0, 0.0, 1.0, 1.0, 0.0, 1.0, 0.0, 0.0, 1.0, 0.0, 1.0, 1.0, 0.0, 1.0, 0.0, 0.0, 1.0, 0.0, 1.0, 1.0, 0.0, 1.0, 0.0, 0.0, 1.0, 0.0, 1.0, 1.0, 0.0, 1.0, 0.0, 0.0, 1.0, 0.0, 1.0, 1.0, 0.0, 1.0, 0.0, 0.0, 1.0, 0.0, 1.0, 1.0, 0.0, 1.0, 0.0, 0.0, 1.0, 0.0, 1.0, 1.0, 0.0, 1.0, 0.0, 0.0, 1.0, 0.0, 1.0, 1.0, 0.0, 1.0, 0.0, 0.0, 1.0, 0.0, 1.0, 1.0, 0.0, 1.0, 0.0, 0.0, 1.0, 0.0, 1.0, 1.0, 0.0, 1.0, 0.0, 0.0, 1.0, 0.0, 1.0, 1.0, 0.0, 1.0, 0.0, 0.0, 1.0, 0.0, 1.0, 1.0, 0.0, 1.0, 0.0, 0.0, 1.0, 0.0, 1.0, 1.0, 0.0, 1.0, 0.0, 0.0, 1.0, 0.0, 1.0, 1.0, 0.0, 1.0, 0.0, 0.0, 1.0, 0.0, 1.0, 1.0, 0.0, 1.0, 0.0, 0.0, 1.0, 0.0, 1.0, 1.0, 0.0, 1.0, 0.0, 0.0, 1.0, 0.0, 1.0, 1.0, 0.0, 1.0, 0.0, 0.0, 1.0, 0.0, 1.0, 1.0, 0.0, 1.0, 0.0, 0.0, 1.0, 0.0, 1.0, 1.0, 0.0, 1.0, 0.0, 0.0, 1.0, 0.0, 1.0, 1.0, 0.0, 1.0, 0.0, 0.0, 1.0, 0.0, 1.0, 1.0, 0.0, 1.0, 0.0, 0.0, 1.0, 0.0, 1.0, 1.0, 0.0, 1.0, 0.0, 0.0, 1.0, 0.0, 1.0, 1.0, 0.0, 1.0, 0.0, 0.0, 1.0, 0.0, 1.0, 1.0, 0.0, 1.0, 0.0, 0.0, 1.0, 0.0, 1.0, 1.0, 0.0, 1.0, 0.0, 0.0, 1.0, 0.0, 1.0, 1.0, 0.0, 1.0, 0.0, 0.0, 1.0, 0.0, 1.0, 1.0, 0.0, 1.0, 0.0, 0.0, 1.0, 0.0, 1.0, 1.0, 0.0, 1.0, 0.0, 0.0, 1.0, 0.0, 1.0, 1.0, 0.0, 1.0, 0.0, 0.0, 1.0, 0.0, 1.0, 1.0, 0.0, 1.0, 0.0, 0.0, 1.0, 0.0, 1.0, 1.0, 0.0, 1.0, 0.0, 0.0, 1.0, 0.0, 1.0, 1.0, 0.0, 1.0, 0.0, 0.0, 1.0, 0.0, 1.0, 1.0, 0.0, 1.0, 0.0, 0.0, 1.0, 0.0, 1.0, 1.0, 0.0, 1.0, 0.0, 0.0, 1.0, 0.0, 1.0, 1.0, 0.0, 1.0, 0.0, 0.0, 1.0, 0.0, 1.0, 1.0, 0.0, 1.0, 0.0, 0.0, 1.0, 0.0, 1.0, 1.0, 0.0, 1.0, 0.0, 0.0, 1.0, 0.0, 1.0, 1.0, 0.0, 1.0, 0.0, 0.0, 1.0, 0.0, 1.0, 1.0, 0.0, 1.0, 0.0, 0.0, 1.0, 0.0, 1.0, 1.0, 0.0, 1.0, 0.0, 0.0, 1.0, 0.0, 1.0, 1.0, 0.0, 1.0, 0.0, 0.0, 1.0, 0.0, 1.0, 1.0, 0.0, 1.0, 0.0, 0.0, 1.0, 0.0, 1.0, 1.0, 0.0, 1.0, 0.0, 0.0, 1.0, 0.0, 1.0, 1.0, 0.0, 1.0, 0.0, 0.0, 1.0, 0.0, 1.0, 1.0, 0.0, 1.0, 0.0, 0.0, 1.0, 0.0, 1.0, 1.0, 0.0, 1.0, 0.0, 0.0, 1.0, 0.0, 1.0, 1.0, 0.0, 1.0, 0.0, 0.0, 1.0, 0.0, 1.0, 1.0, 0.0, 1.0, 0.0, 0.0, 1.0, 0.0, 1.0, 1.0, 0.0, 1.0, 0.0, 0.0, 1.0, 0.0, 1.0, 1.0, 0.0, 1.0, 0.0, 0.0, 1.0, 0.0, 1.0, 1.0, 0.0, 1.0, 0.0, 0.0, 1.0, 0.0, 1.0, 1.0, 0.0, 1.0, 0.0, 0.0, 1.0, 0.0, 1.0, 1.0, 0.0, 1.0, 0.0, 0.0, 1.0, 0.0, 1.0, 1.0, 0.0, 1.0, 0.0, 0.0, 1.0, 0.0, 1.0, 1.0, 0.0, 1.0, 0.0, 0.0, 1.0, 0.0, 1.0, 1.0, 0.0, 1.0, 0.0, 0.0, 1.0, 0.0, 1.0, 1.0, 0.0, 1.0, 0.0, 0.0, 1.0, 0.0, 1.0, 1.0, 0.0, 1.0, 0.0, 0.0, 1.0, 0.0, 1.0, 1.0, 0.0, 1.0, 0.0, 0.0, 1.0, 0.0, 1.0, 1.0, 0.0, 1.0, 0.0, 0.0, 1.0, 0.0, 1.0, 1.0, 0.0, 1.0, 0.0, 0.0, 1.0, 0.0, 1.0, 1.0, 0.0, 1.0, 0.0, 0.0, 1.0, 0.0, 1.0, 1.0, 0.0, 1.0, 0.0, 0.0, 1.0, 0.0, 1.0, 1.0, 0.0, 1.0, 0.0, 0.0, 1.0, 0.0, 1.0, 1.0, 0.0, 1.0, 0.0, 0.0, 1.0, 0.0, 1.0, 1.0, 0.0, 1.0, 0.0, 0.0, 1.0, 0.0, 1.0, 1.0, 0.0, 1.0, 0.0, 0.0, 1.0, 0.0, 1.0, 1.0, 0.0, 1.0, 0.0, 0.0, 1.0, 0.0, 1.0, 1.0, 0.0, 1.0, 0.0, 0.0, 1.0, 0.0, 1.0, 1.0, 0.0, 1.0, 0.0, 0.0, 1.0, 0.0, 1.0, 1.0, 0.0, 1.0, 0.0, 0.0, 1.0, 0.0, 1.0, 1.0, 0.0, 1.0, 0.0, 0.0, 1.0, 0.0, 1.0, 1.0, 0.0, 1.0, 0.0, 0.0, 1.0, 0.0, 1.0, 1.0, 0.0, 1.0, 0.0, 0.0, 1.0, 0.0, 1.0, 1.0, 0.0, 1.0, 0.0, 0.0, 1.0, 0.0, 1.0, 1.0, 0.0, 1.0, 0.0, 0.0, 1.0, 0.0, 1.0, 1.0, 0.0, 1.0, 0.0, 0.0, 1.0, 0.0, 1.0, 1.0, 0.0, 1.0, 0.0, 0.0, 1.0, 0.0, 1.0, 1.0, 0.0, 1.0, 0.0, 0.0, 1.0, 0.0, 1.0, 1.0, 0.0, 1.0, 0.0, 0.0, 1.0, 0.0, 1.0, 1.0, 0.0, 1.0, 0.0, 0.0, 1.0, 0.0, 1.0, 1.0, 0.0, 1.0, 0.0, 0.0, 1.0, 0.0, 1.0, 1.0, 0.0, 1.0, 0.0, 0.0, 1.0, 0.0, 1.0, 1.0, 0.0, 1.0, 0.0, 0.0, 1.0, 0.0, 1.0, 1.0, 0.0, 1.0, 0.0, 0.0, 1.0, 0.0, 1.0, 1.0, 0.0, 1.0, 0.0, 0.0, 1.0, 0.0, 1.0, 1.0, 0.0, 1.0, 0.0, 0.0, 1.0, 0.0, 1.0, 1.0, 0.0, 1.0, 0.0, 0.0, 1.0, 0.0, 1.0, 1.0, 0.0, 1.0, 0.0, 0.0, 1.0, 0.0, 1.0, 1.0, 0.0, 1.0, 0.0, 0.0, 1.0, 0.0, 1.0, 1.0, 0.0, 1.0, 0.0, 0.0, 1.0, 0.0, 1.0, 1.0, 0.0, 1.0, 0.0, 0.0, 1.0, 0.0, 1.0, 1.0, 0.0, 1.0, 0.0, 0.0, 1.0, 0.0, 1.0, 1.0, 0.0, 1.0, 0.0, 0.0, 1.0, 0.0, 1.0, 1.0, 0.0, 1.0, 0.0, 0.0, 1.0, 0.0, 1.0, 1.0, 0.0, 1.0, 0.0, 0.0, 1.0, 0.0, 1.0, 1.0, 0.0, 1.0, 0.0, 0.0, 1.0, 0.0, 1.0, 1.0, 0.0, 1.0, 0.0, 0.0, 1.0, 0.0, 1.0, 1.0, 0.0, 1.0, 0.0, 0.0, 1.0, 0.0, 1.0, 1.0, 0.0, 1.0, 0.0, 0.0, 1.0, 0.0, 1.0, 1.0, 0.0, 1.0, 0.0, 0.0, 1.0, 0.0, 1.0, 1.0, 0.0, 1.0, 0.0, 0.0, 1.0, 0.0, 1.0, 1.0, 0.0, 1.0, 0.0, 0.0, 1.0, 0.0, 1.0, 1.0, 0.0, 1.0, 0.0, 0.0, 1.0, 0.0, 1.0, 1.0, 0.0, 1.0, 0.0, 0.0, 1.0, 0.0, 1.0, 1.0, 0.0, 1.0, 0.0, 0.0, 1.0, 0.0, 1.0, 1.0, 0.0, 1.0, 0.0, 0.0, 1.0, 0.0, 1.0, 1.0, 0.0, 1.0, 0.0, 0.0, 1.0, 0.0, 1.0, 1.0, 0.0, 1.0, 0.0, 0.0, 1.0, 0.0, 1.0, 1.0, 0.0, 1.0, 0.0, 0.0, 1.0, 0.0, 1.0, 1.0, 0.0, 1.0, 0.0, 0.0, 1.0, 0.0, 1.0, 1.0, 0.0, 1.0, 0.0, 0.0, 1.0, 0.0, 1.0, 1.0, 0.0, 1.0, 0.0, 0.0, 1.0, 0.0, 1.0, 1.0, 0.0, 1.0, 0.0, 0.0, 1.0, 0.0, 1.0, 1.0, 0.0, 1.0, 0.0, 0.0, 1.0, 0.0, 1.0, 1.0, 0.0, 1.0, 0.0, 0.0, 1.0, 0.0, 1.0, 1.0, 0.0, 1.0, 0.0, 0.0, 1.0, 0.0, 1.0, 1.0, 0.0, 1.0, 0.0, 0.0, 1.0, 0.0, 1.0, 1.0, 0.0, 1.0, 0.0, 0.0, 1.0, 0.0, 1.0, 1.0, 0.0, 1.0, 0.0, 0.0, 1.0, 0.0, 1.0, 1.0, 0.0, 1.0, 0.0, 0.0, 1.0, 0.0, 1.0, 1.0, 0.0, 1.0, 0.0, 0.0, 1.0, 0.0, 1.0, 1.0, 0.0, 1.0, 0.0, 0.0, 1.0, 0.0, 1.0, 1.0, 0.0, 1.0, 0.0, 0.0, 1.0, 0.0, 1.0, 1.0, 0.0, 1.0, 0.0, 0.0, 1.0, 0.0, 1.0, 1.0, 0.0, 1.0, 0.0, 0.0, 1.0, 0.0, 1.0, 1.0, 0.0, 1.0, 0.0, 0.0, 1.0, 0.0, 1.0, 1.0, 0.0, 1.0, 0.0, 0.0, 1.0, 0.0, 1.0, 1.0, 0.0, 1.0, 0.0, 0.0, 1.0, 0.0, 1.0, 1.0, 0.0, 1.0, 0.0, 0.0, 1.0, 0.0, 1.0, 1.0, 0.0, 1.0, 0.0, 0.0, 1.0, 0.0, 1.0, 1.0, 0.0, 1.0, 0.0, 0.0, 1.0, 0.0, 1.0, 1.0, 0.0, 1.0, 0.0, 0.0, 1.0, 0.0, 1.0, 1.0, 0.0, 1.0, 0.0, 0.0, 1.0, 0.0, 1.0, 1.0, 0.0, 1.0, 0.0, 0.0, 1.0, 0.0, 1.0, 1.0, 0.0, 1.0, 0.0, 0.0, 1.0, 0.0, 1.0, 1.0, 0.0, 1.0, 0.0, 0.0, 1.0, 0.0, 1.0, 1.0, 0.0, 1.0, 0.0, 0.0, 1.0, 0.0, 1.0, 1.0, 0.0, 1.0, 0.0, 0.0, 1.0, 0.0, 1.0, 1.0, 0.0, 1.0, 0.0, 0.0, 1.0, 0.0, 1.0, 1.0, 0.0, 1.0, 0.0, 0.0, 1.0, 0.0, 1.0, 1.0, 0.0, 1.0, 0.0, 0.0, 1.0, 0.0, 1.0, 1.0, 0.0, 1.0, 0.0, 0.0, 1.0, 0.0, 1.0, 1.0, 0.0, 1.0, 0.0, 0.0, 1.0, 0.0, 1.0, 1.0, 0.0, 1.0, 0.0, 0.0, 1.0, 0.0, 1.0, 1.0, 0.0, 1.0, 0.0, 0.0, 1.0, 0.0, 1.0, 1.0, 0.0, 1.0, 0.0, 0.0, 1.0, 0.0, 1.0, 1.0, 0.0, 1.0, 0.0, 0.0, 1.0, 0.0, 1.0, 1.0, 0.0, 1.0, 0.0, 0.0, 1.0, 0.0, 1.0, 1.0, 0.0, 1.0, 0.0, 0.0, 1.0, 0.0, 1.0, 1.0, 0.0, 1.0, 0.0, 0.0, 1.0, 0.0, 1.0, 1.0, 0.0, 1.0, 0.0, 0.0, 1.0, 0.0, 1.0, 1.0, 0.0, 1.0, 0.0, 0.0, 1.0, 0.0, 1.0, 1.0, 0.0, 1.0, 0.0, 0.0, 1.0, 0.0, 1.0, 1.0, 0.0, 1.0, 0.0, 0.0, 1.0, 0.0, 1.0, 1.0, 0.0, 1.0, 0.0, 0.0, 1.0, 0.0, 1.0, 1.0, 0.0, 1.0, 0.0, 0.0, 1.0, 0.0, 1.0, 1.0, 0.0, 1.0, 0.0, 0.0, 1.0, 0.0, 1.0, 1.0, 0.0, 1.0, 0.0, 0.0, 1.0, 0.0, 1.0, 1.0, 0.0, 1.0, 0.0, 0.0, 1.0, 0.0, 1.0, 1.0, 0.0, 1.0, 0.0, 0.0, 1.0, 0.0, 1.0, 1.0, 0.0, 1.0, 0.0, 0.0, 1.0, 0.0, 1.0, 1.0, 0.0, 1.0, 0.0, 0.0, 1.0, 0.0, 1.0, 1.0, 0.0, 1.0, 0.0, 0.0, 1.0, 0.0, 1.0, 1.0, 0.0, 1.0, 0.0, 0.0, 1.0, 0.0, 1.0, 1.0, 0.0, 1.0, 0.0, 0.0, 1.0, 0.0, 1.0, 1.0, 0.0, 1.0, 0.0, 0.0, 1.0, 0.0, 1.0, 1.0, 0.0, 1.0, 0.0, 0.0, 1.0, 0.0, 1.0, 1.0, 0.0, 1.0, 0.0, 0.0, 1.0, 0.0, 1.0, 1.0, 0.0, 1.0, 0.0, 0.0, 1.0, 0.0, 1.0, 1.0, 0.0, 1.0, 0.0, 0.0, 1.0, 0.0, 1.0, 1.0, 0.0, 1.0, 0.0, 0.0, 1.0, 0.0, 1.0, 1.0, 0.0, 1.0, 0.0, 0.0, 1.0, 0.0, 1.0, 1.0, 0.0, 1.0, 0.0, 0.0, 1.0, 0.0, 1.0, 1.0, 0.0, 1.0, 0.0, 0.0, 1.0, 0.0, 1.0, 1.0, 0.0, 1.0, 0.0, 0.0, 1.0, 0.0, 1.0, 1.0, 0.0, 1.0, 0.0, 0.0, 1.0, 0.0, 1.0, 1.0, 0.0, 1.0, 0.0, 0.0, 1.0, 0.0, 1.0, 1.0, 0.0, 1.0, 0.0, 0.0, 1.0, 0.0, 1.0, 1.0, 0.0, 1.0, 0.0, 0.0, 1.0, 0.0, 1.0, 1.0, 0.0, 1.0, 0.0, 0.0, 1.0, 0.0, 1.0, 1.0, 0.0, 1.0, 0.0, 0.0, 1.0, 0.0, 1.0, 1.0, 0.0, 1.0, 0.0, 0.0, 1.0, 0.0, 1.0, 1.0, 0.0, 1.0, 0.0, 0.0, 1.0, 0.0, 1.0, 1.0, 0.0, 1.0, 0.0, 0.0, 1.0, 0.0, 1.0, 1.0, 0.0, 1.0, 0.0, 0.0, 1.0, 0.0, 1.0, 1.0, 0.0, 1.0, 0.0, 0.0, 1.0, 0.0, 1.0, 1.0, 0.0, 1.0, 0.0, 0.0, 1.0, 0.0, 1.0, 1.0, 0.0, 1.0, 0.0, 0.0, 1.0, 0.0, 1.0, 1.0, 0.0, 1.0, 0.0, 0.0, 1.0, 0.0, 1.0, 1.0, 0.0, 1.0, 0.0, 0.0, 1.0, 0.0, 1.0, 1.0, 0.0, 1.0, 0.0, 0.0, 1.0, 0.0, 1.0, 1.0, 0.0, 1.0, 0.0, 0.0, 1.0, 0.0, 1.0, 1.0, 0.0, 1.0, 0.0, 0.0, 1.0, 0.0, 1.0, 1.0, 0.0, 1.0, 0.0, 0.0, 1.0, 0.0, 1.0, 1.0, 0.0, 1.0, 0.0, 0.0, 1.0, 0.0, 1.0, 1.0, 0.0, 1.0, 0.0, 0.0, 1.0, 0.0, 1.0, 1.0, 0.0, 1.0, 0.0, 0.0, 1.0, 0.0, 1.0, 1.0, 0.0, 1.0, 0.0, 0.0, 1.0, 0.0, 1.0, 1.0, 0.0, 1.0, 0.0, 0.0, 1.0, 0.0, 1.0, 1.0, 0.0, 1.0, 0.0, 0.0, 1.0, 0.0, 1.0, 1.0, 0.0, 1.0, 0.0, 0.0, 1.0, 0.0, 1.0, 1.0, 0.0, 1.0, 0.0, 0.0, 1.0, 0.0, 1.0, 1.0, 0.0, 1.0, 0.0, 0.0, 1.0, 0.0, 1.0, 1.0, 0.0, 1.0, 0.0, 0.0, 1.0, 0.0, 1.0, 1.0, 0.0, 1.0, 0.0, 0.0, 1.0, 0.0, 1.0, 1.0, 0.0, 1.0, 0.0, 0.0, 1.0, 0.0, 1.0, 1.0, 0.0, 1.0, 0.0, 0.0, 1.0, 0.0, 1.0, 1.0, 0.0, 1.0, 0.0, 0.0, 1.0, 0.0, 1.0, 1.0, 0.0, 1.0, 0.0, 0.0, 1.0, 0.0, 1.0, 1.0, 0.0, 1.0, 0.0, 0.0, 1.0, 0.0, 1.0, 1.0, 0.0, 1.0, 0.0, 0.0, 1.0, 0.0, 1.0, 1.0, 0.0, 1.0, 0.0, 0.0, 1.0, 0.0, 1.0, 1.0, 0.0, 1.0, 0.0, 0.0, 1.0, 0.0, 1.0, 1.0, 0.0, 1.0, 0.0, 0.0, 1.0, 0.0, 1.0, 1.0, 0.0, 1.0, 0.0, 0.0, 1.0, 0.0, 1.0, 1.0, 0.0, 1.0, 0.0, 0.0, 1.0, 0.0, 1.0, 1.0, 0.0, 1.0, 0.0, 0.0, 1.0, 0.0, 1.0, 1.0, 0.0, 1.0, 0.0, 0.0, 1.0, 0.0, 1.0, 1.0, 0.0, 1.0, 0.0, 0.0, 1.0, 0.0, 1.0, 1.0, 0.0, 1.0, 0.0, 0.0, 1.0, 0.0, 1.0, 1.0, 0.0, 1.0, 0.0, 0.0, 1.0, 0.0, 1.0, 1.0, 0.0, 1.0, 0.0, 0.0, 1.0, 0.0, 1.0, 1.0, 0.0, 1.0, 0.0, 0.0, 1.0, 0.0, 1.0, 1.0, 0.0, 1.0, 0.0, 0.0, 1.0, 0.0, 1.0, 1.0, 0.0, 1.0, 0.0, 0.0, 1.0, 0.0, 1.0, 1.0, 0.0, 1.0, 0.0, 0.0, 1.0, 0.0, 1.0, 1.0, 0.0, 1.0, 0.0, 0.0, 1.0, 0.0, 1.0, 1.0, 0.0, 1.0, 0.0, 0.0, 1.0, 0.0, 1.0, 1.0, 0.0, 1.0, 0.0, 0.0, 1.0, 0.0, 1.0, 1.0, 0.0, 1.0, 0.0, 0.0, 1.0, 0.0, 1.0, 1.0, 0.0, 1.0, 0.0, 0.0, 1.0, 0.0, 1.0, 1.0, 0.0, 1.0, 0.0, 0.0, 1.0, 0.0, 1.0, 1.0, 0.0, 1.0, 0.0, 0.0, 1.0, 0.0, 1.0, 1.0, 0.0, 1.0, 0.0, 0.0, 1.0, 0.0, 1.0, 1.0, 0.0, 1.0, 0.0, 0.0, 1.0, 0.0, 1.0, 1.0, 0.0, 1.0, 0.0, 0.0, 1.0, 0.0, 1.0, 1.0, 0.0, 1.0, 0.0, 0.0, 1.0, 0.0, 1.0, 1.0, 0.0, 1.0, 0.0, 0.0, 1.0, 0.0, 1.0, 1.0, 0.0, 1.0, 0.0, 0.0, 1.0, 0.0, 1.0, 1.0, 0.0, 1.0, 0.0, 0.0, 1.0, 0.0, 1.0, 1.0, 0.0, 1.0, 0.0, 0.0, 1.0, 0.0, 1.0, 1.0, 0.0, 1.0, 0.0, 0.0, 1.0, 0.0, 1.0, 1.0, 0.0, 1.0, 0.0, 0.0, 1.0, 0.0, 1.0, 1.0, 0.0, 1.0, 0.0, 0.0, 1.0, 0.0, 1.0, 1.0, 0.0, 1.0, 0.0, 0.0, 1.0, 0.0, 1.0, 1.0, 0.0, 1.0, 0.0, 0.0, 1.0, 0.0, 1.0, 1.0, 0.0, 1.0, 0.0, 0.0, 1.0, 0.0, 1.0, 1.0, 0.0, 1.0, 0.0, 0.0, 1.0, 0.0, 1.0, 1.0, 0.0, 1.0, 0.0, 0.0, 1.0, 0.0, 1.0, 1.0, 0.0, 1.0, 0.0, 0.0, 1.0, 0.0, 1.0, 1.0, 0.0, 1.0, 0.0, 0.0, 1.0, 0.0, 1.0, 1.0, 0.0, 1.0, 0.0, 0.0, 1.0, 0.0, 1.0, 1.0, 0.0, 1.0, 0.0, 0.0, 1.0, 0.0, 1.0, 1.0, 0.0, 1.0, 0.0, 0.0, 1.0, 0.0, 1.0, 1.0, 0.0, 1.0, 0.0, 0.0, 1.0, 0.0, 1.0, 1.0, 0.0, 1.0, 0.0, 0.0, 1.0, 0.0, 1.0, 1.0, 0.0, 1.0, 0.0, 0.0, 1.0, 0.0, 1.0, 1.0, 0.0, 1.0, 0.0, 0.0, 1.0, 0.0, 1.0, 1.0, 0.0, 1.0, 0.0, 0.0, 1.0, 0.0, 1.0, 1.0, 0.0, 1.0, 0.0, 0.0, 1.0, 0.0, 1.0, 1.0, 0.0, 1.0, 0.0, 0.0, 1.0, 0.0, 1.0, 1.0, 0.0, 1.0, 0.0, 0.0, 1.0, 0.0, 1.0, 1.0, 0.0, 1.0, 0.0, 0.0, 1.0, 0.0, 1.0, 1.0, 0.0, 1.0, 0.0, 0.0, 1.0, 0.0, 1.0, 1.0, 0.0, 1.0, 0.0, 0.0, 1.0, 0.0, 1.0, 1.0, 0.0, 1.0, 0.0, 0.0, 1.0, 0.0, 1.0, 1.0, 0.0, 1.0, 0.0, 0.0, 1.0, 0.0, 1.0, 1.0, 0.0, 1.0, 0.0, 0.0, 1.0, 0.0, 1.0, 1.0, 0.0, 1.0, 0.0, 0.0, 1.0, 0.0, 1.0, 1.0, 0.0, 1.0, 0.0, 0.0, 1.0, 0.0, 1.0, 1.0, 0.0, 1.0, 0.0, 0.0, 1.0, 0.0, 1.0, 1.0, 0.0, 1.0, 0.0, 0.0, 1.0, 0.0, 1.0, 1.0, 0.0, 1.0, 0.0, 0.0, 1.0, 0.0, 1.0, 1.0, 0.0, 1.0, 0.0, 0.0, 1.0, 0.0, 1.0, 1.0, 0.0, 1.0, 0.0, 0.0, 1.0, 0.0, 1.0, 1.0, 0.0, 1.0, 0.0, 0.0, 1.0, 0.0, 1.0, 1.0, 0.0, 1.0, 0.0, 0.0, 1.0, 0.0, 1.0, 1.0, 0.0, 1.0, 0.0, 0.0, 1.0, 0.0, 1.0, 1.0, 0.0, 1.0, 0.0, 0.0, 1.0, 0.0, 1.0, 1.0, 0.0, 1.0, 0.0, 0.0, 1.0, 0.0, 1.0, 1.0, 0.0, 1.0, 0.0, 0.0, 1.0, 0.0, 1.0, 1.0, 0.0, 1.0, 0.0, 0.0, 1.0, 0.0, 1.0, 1.0, 0.0, 1.0, 0.0, 0.0, 1.0, 0.0, 1.0, 1.0, 0.0, 1.0, 0.0, 0.0, 1.0, 0.0, 1.0, 1.0, 0.0, 1.0, 0.0, 0.0, 1.0, 0.0, 1.0, 1.0, 0.0, 1.0, 0.0, 0.0, 1.0, 0.0, 1.0, 1.0, 0.0, 1.0, 0.0, 0.0, 1.0, 0.0, 1.0, 1.0, 0.0, 1.0, 0.0, 0.0, 1.0, 0.0, 1.0, 1.0, 0.0, 1.0, 0.0, 0.0, 1.0, 0.0, 1.0, 1.0, 0.0, 1.0, 0.0, 0.0, 1.0, 0.0, 1.0, 1.0, 0.0, 1.0, 0.0, 0.0, 1.0, 0.0, 1.0, 1.0, 0.0, 1.0, 0.0, 0.0, 1.0, 0.0, 1.0, 1.0, 0.0, 1.0, 0.0, 0.0, 1.0, 0.0, 1.0, 1.0, 0.0, 1.0, 0.0, 0.0, 1.0, 0.0, 1.0, 1.0, 0.0, 1.0, 0.0, 0.0, 1.0, 0.0, 1.0, 1.0, 0.0, 1.0, 0.0, 0.0, 1.0, 0.0, 1.0, 1.0, 0.0, 1.0, 0.0, 0.0, 1.0, 0.0, 1.0, 1.0, 0.0, 1.0, 0.0, 0.0, 1.0, 0.0, 1.0, 1.0, 0.0, 1.0, 0.0, 0.0, 1.0, 0.0, 1.0, 1.0, 0.0, 1.0, 0.0, 0.0, 1.0, 0.0, 1.0, 1.0, 0.0, 1.0, 0.0, 0.0, 1.0, 0.0, 1.0, 1.0, 0.0, 1.0, 0.0, 0.0, 1.0, 0.0, 1.0, 1.0, 0.0, 1.0, 0.0, 0.0, 1.0, 0.0, 1.0, 1.0, 0.0, 1.0, 0.0, 0.0, 1.0, 0.0, 1.0, 1.0, 0.0, 1.0, 0.0, 0.0, 1.0, 0.0, 1.0, 1.0, 0.0, 1.0, 0.0, 0.0, 1.0, 0.0, 1.0, 1.0, 0.0, 1.0, 0.0, 0.0, 1.0, 0.0, 1.0, 1.0, 0.0, 1.0, 0.0, 0.0, 1.0, 0.0, 1.0, 1.0, 0.0, 1.0, 0.0, 0.0, 1.0, 0.0, 1.0, 1.0, 0.0, 1.0, 0.0, 0.0, 1.0, 0.0, 1.0, 1.0, 0.0, 1.0, 0.0, 0.0, 1.0, 0.0, 1.0, 1.0, 0.0, 1.0, 0.0, 0.0, 1.0, 0.0, 1.0, 1.0, 0.0, 1.0, 0.0, 0.0, 1.0, 0.0, 1.0, 1.0, 0.0, 1.0, 0.0, 0.0, 1.0, 0.0, 1.0, 1.0, 0.0, 1.0, 0.0, 0.0, 1.0, 0.0, 1.0, 1.0, 0.0, 1.0, 0.0, 0.0, 1.0, 0.0, 1.0, 1.0, 0.0, 1.0, 0.0, 0.0, 1.0, 0.0, 1.0, 1.0, 0.0, 1.0, 0.0, 0.0, 1.0, 0.0, 1.0, 1.0, 0.0, 1.0, 0.0, 0.0, 1.0, 0.0, 1.0, 1.0, 0.0, 1.0, 0.0, 0.0, 1.0, 0.0, 1.0, 1.0, 0.0, 1.0, 0.0, 0.0, 1.0, 0.0, 1.0, 1.0, 0.0, 1.0, 0.0, 0.0, 1.0, 0.0, 1.0, 1.0, 0.0, 1.0, 0.0, 0.0, 1.0, 0.0, 1.0, 1.0, 0.0, 1.0, 0.0, 0.0, 1.0, 0.0, 1.0, 1.0, 0.0, 1.0, 0.0, 0.0, 1.0, 0.0, 1.0, 1.0, 0.0, 1.0, 0.0, 0.0, 1.0, 0.0, 1.0, 1.0, 0.0, 1.0, 0.0, 0.0, 1.0, 0.0, 1.0, 1.0, 0.0, 1.0, 0.0, 0.0, 1.0, 0.0, 1.0, 1.0, 0.0, 1.0, 0.0, 0.0, 1.0, 0.0, 1.0, 1.0, 0.0, 1.0, 0.0, 0.0, 1.0, 0.0, 1.0, 1.0, 0.0, 1.0, 0.0, 0.0, 1.0, 0.0, 1.0, 1.0, 0.0, 1.0, 0.0, 0.0, 1.0, 0.0, 1.0, 1.0, 0.0, 1.0, 0.0, 0.0, 1.0, 0.0, 1.0, 1.0, 0.0, 1.0, 0.0, 0.0, 1.0, 0.0, 1.0, 1.0, 0.0, 1.0, 0.0, 0.0, 1.0, 0.0, 1.0, 1.0, 0.0, 1.0, 0.0, 0.0, 1.0, 0.0, 1.0, 1.0, 0.0, 1.0, 0.0, 0.0, 1.0, 0.0, 1.0, 1.0, 0.0, 1.0, 0.0, 0.0, 1.0, 0.0, 1.0, 1.0, 0.0, 1.0, 0.0, 0.0, 1.0, 0.0, 1.0, 1.0, 0.0, 1.0, 0.0, 0.0, 1.0, 0.0, 1.0, 1.0, 0.0, 1.0, 0.0, 0.0, 1.0, 0.0, 1.0, 1.0, 0.0, 1.0, 0.0, 0.0, 1.0, 0.0, 1.0, 1.0, 0.0, 1.0, 0.0, 0.0, 1.0, 0.0, 1.0, 1.0, 0.0, 1.0, 0.0, 0.0, 1.0, 0.0, 1.0, 1.0, 0.0, 1.0, 0.0, 0.0, 1.0, 0.0, 1.0, 1.0, 0.0, 1.0, 0.0, 0.0, 1.0, 0.0, 1.0, 1.0, 0.0, 1.0, 0.0, 0.0, 1.0, 0.0, 1.0, 1.0, 0.0, 1.0, 0.0, 0.0, 1.0, 0.0, 1.0, 1.0, 0.0, 1.0, 0.0, 0.0, 1.0, 0.0, 1.0, 1.0, 0.0, 1.0, 0.0, 0.0, 1.0, 0.0, 1.0, 1.0, 0.0, 1.0, 0.0, 0.0, 1.0, 0.0, 1.0, 1.0, 0.0, 1.0, 0.0, 0.0, 1.0, 0.0, 1.0, 1.0, 0.0, 1.0, 0.0, 0.0, 1.0, 0.0, 1.0, 1.0, 0.0, 1.0, 0.0, 0.0, 1.0, 0.0, 1.0, 1.0, 0.0, 1.0, 0.0, 0.0, 1.0, 0.0, 1.0, 1.0, 0.0, 1.0, 0.0, 0.0, 1.0, 0.0, 1.0, 1.0, 0.0, 1.0, 0.0, 0.0, 1.0, 0.0, 1.0, 1.0, 0.0, 1.0, 0.0, 0.0, 1.0, 0.0, 1.0, 1.0, 0.0, 1.0, 0.0, 0.0, 1.0, 0.0, 1.0, 1.0, 0.0, 1.0, 0.0, 0.0, 1.0, 0.0, 1.0, 1.0, 0.0, 1.0, 0.0, 0.0, 1.0, 0.0, 1.0, 1.0, 0.0, 1.0, 0.0, 0.0, 1.0, 0.0, 1.0, 1.0, 0.0, 1.0, 0.0, 0.0, 1.0, 0.0, 1.0, 1.0, 0.0, 1.0, 0.0, 0.0, 1.0, 0.0, 1.0, 1.0, 0.0, 1.0, 0.0, 0.0, 1.0, 0.0, 1.0, 1.0, 0.0, 1.0, 0.0, 0.0, 1.0, 0.0, 1.0, 1.0, 0.0, 1.0, 0.0, 0.0, 1.0, 0.0, 1.0, 1.0, 0.0, 1.0, 0.0, 0.0, 1.0, 0.0, 1.0, 1.0, 0.0, 1.0, 0.0, 0.0, 1.0, 0.0, 1.0, 1.0, 0.0, 1.0, 0.0, 0.0, 1.0, 0.0, 1.0, 1.0, 0.0, 1.0, 0.0, 0.0, 1.0, 0.0, 1.0, 1.0, 0.0, 1.0, 0.0, 0.0, 1.0, 0.0, 1.0, 1.0, 0.0, 1.0, 0.0, 0.0, 1.0, 0.0, 1.0, 1.0, 0.0, 1.0, 0.0, 0.0, 1.0, 0.0, 1.0, 1.0, 0.0, 1.0, 0.0, 0.0, 1.0, 0.0, 1.0, 1.0, 0.0, 1.0, 0.0, 0.0, 1.0, 0.0, 1.0, 1.0, 0.0, 1.0, 0.0, 0.0, 1.0, 0.0, 1.0, 1.0, 0.0, 1.0, 0.0, 0.0, 1.0, 0.0, 1.0, 1.0, 0.0, 1.0, 0.0, 0.0, 1.0, 0.0, 1.0, 1.0, 0.0, 1.0, 0.0, 0.0, 1.0, 0.0, 1.0, 1.0, 0.0, 1.0, 0.0, 0.0, 1.0, 0.0, 1.0, 1.0, 0.0, 1.0, 0.0, 0.0, 1.0, 0.0, 1.0, 1.0, 0.0, 1.0, 0.0, 0.0, 1.0, 0.0, 1.0, 1.0, 0.0, 1.0, 0.0, 0.0, 1.0, 0.0, 1.0, 1.0, 0.0, 1.0, 0.0, 0.0, 1.0, 0.0, 1.0, 1.0, 0.0, 1.0, 0.0, 0.0, 1.0, 0.0, 1.0, 1.0, 0.0, 1.0, 0.0, 0.0, 1.0, 0.0, 1.0, 1.0, 0.0, 1.0, 0.0, 0.0, 1.0, 0.0, 1.0, 1.0, 0.0, 1.0, 0.0, 0.0, 1.0, 0.0, 1.0, 1.0, 0.0, 1.0, 0.0, 0.0, 1.0, 0.0, 1.0, 1.0, 0.0, 1.0, 0.0, 0.0, 1.0, 0.0, 1.0, 1.0, 0.0, 1.0, 0.0, 0.0, 1.0, 0.0, 1.0, 1.0, 0.0, 1.0, 0.0, 0.0, 1.0, 0.0, 1.0, 1.0, 0.0, 1.0, 0.0, 0.0, 1.0, 0.0, 1.0, 1.0, 0.0, 1.0, 0.0, 0.0, 1.0, 0.0, 1.0, 1.0, 0.0, 1.0, 0.0, 0.0, 1.0, 0.0, 1.0, 1.0, 0.0, 1.0, 0.0, 0.0, 1.0, 0.0, 1.0, 1.0, 0.0, 1.0, 0.0, 0.0, 1.0, 0.0, 1.0, 1.0, 0.0, 1.0, 0.0, 0.0, 1.0, 0.0, 1.0, 1.0, 0.0, 1.0, 0.0, 0.0, 1.0, 0.0, 1.0, 1.0, 0.0, 1.0, 0.0, 0.0, 1.0, 0.0, 1.0, 1.0, 0.0, 1.0, 0.0, 0.0, 1.0, 0.0, 1.0, 1.0, 0.0, 1.0, 0.0, 0.0, 1.0, 0.0, 1.0, 1.0, 0.0, 1.0, 0.0, 0.0, 1.0, 0.0, 1.0, 1.0, 0.0, 1.0, 0.0, 0.0, 1.0, 0.0, 1.0, 1.0, 0.0, 1.0, 0.0, 0.0, 1.0, 0.0, 1.0, 1.0, 0.0, 1.0, 0.0, 0.0, 1.0, 0.0, 1.0, 1.0, 0.0, 1.0, 0.0, 0.0, 1.0, 0.0, 1.0, 1.0, 0.0, 1.0, 0.0, 0.0, 1.0, 0.0, 1.0, 1.0, 0.0, 1.0, 0.0, 0.0, 1.0, 0.0, 1.0, 1.0, 0.0, 1.0, 0.0, 0.0, 1.0, 0.0, 1.0, 1.0, 0.0, 1.0, 0.0, 0.0, 1.0, 0.0, 1.0, 1.0, 0.0, 1.0, 0.0, 0.0, 1.0, 0.0, 1.0, 1.0, 0.0, 1.0, 0.0, 0.0, 1.0, 0.0, 1.0, 1.0, 0.0, 1.0, 0.0, 0.0, 1.0, 0.0, 1.0, 1.0, 0.0, 1.0, 0.0, 0.0, 1.0, 0.0, 1.0, 1.0, 0.0, 1.0, 0.0, 0.0, 1.0, 0.0, 1.0, 1.0, 0.0, 1.0, 0.0, 0.0, 1.0, 0.0, 1.0, 1.0, 0.0, 1.0, 0.0, 0.0, 1.0, 0.0, 1.0, 1.0, 0.0, 1.0, 0.0, 0.0, 1.0, 0.0, 1.0, 1.0, 0.0, 1.0, 0.0, 0.0, 1.0, 0.0, 1.0, 1.0, 0.0, 1.0, 0.0, 0.0, 1.0, 0.0, 1.0, 1.0, 0.0, 1.0, 0.0, 0.0, 1.0, 0.0, 1.0, 1.0, 0.0, 1.0, 0.0, 0.0, 1.0, 0.0, 1.0, 1.0, 0.0, 1.0, 0.0, 0.0, 1.0, 0.0, 1.0, 1.0, 0.0, 1.0, 0.0, 0.0, 1.0, 0.0, 1.0, 1.0, 0.0, 1.0, 0.0, 0.0, 1.0, 0.0, 1.0, 1.0, 0.0, 1.0, 0.0, 0.0, 1.0, 0.0, 1.0, 1.0, 0.0, 1.0, 0.0, 0.0, 1.0, 0.0, 1.0, 1.0, 0.0, 1.0, 0.0, 0.0, 1.0, 0.0, 1.0, 1.0, 0.0, 1.0, 0.0, 0.0, 1.0, 0.0, 1.0, 1.0, 0.0, 1.0, 0.0, 0.0, 1.0, 0.0, 1.0, 1.0, 0.0, 1.0, 0.0, 0.0, 1.0, 0.0, 1.0, 1.0, 0.0, 1.0, 0.0, 0.0, 1.0, 0.0, 1.0, 1.0, 0.0, 1.0, 0.0, 0.0, 1.0, 0.0, 1.0, 1.0, 0.0, 1.0, 0.0, 0.0, 1.0, 0.0, 1.0, 1.0, 0.0, 1.0, 0.0, 0.0, 1.0, 0.0, 1.0, 1.0, 0.0, 1.0, 0.0, 0.0, 1.0, 0.0, 1.0, 1.0, 0.0, 1.0, 0.0, 0.0, 1.0, 0.0, 1.0, 1.0, 0.0, 1.0, 0.0, 0.0, 1.0, 0.0, 1.0, 1.0, 0.0, 1.0, 0.0, 0.0, 1.0, 0.0, 1.0, 1.0, 0.0, 1.0, 0.0, 0.0, 1.0, 0.0, 1.0, 1.0, 0.0, 1.0, 0.0, 0.0, 1.0, 0.0, 1.0, 1.0, 0.0, 1.0, 0.0, 0.0, 1.0, 0.0, 1.0, 1.0, 0.0, 1.0, 0.0, 0.0, 1.0, 0.0, 1.0, 1.0, 0.0, 1.0, 0.0, 0.0, 1.0, 0.0, 1.0, 1.0, 0.0, 1.0, 0.0, 0.0, 1.0, 0.0, 1.0, 1.0, 0.0, 1.0, 0.0, 0.0, 1.0, 0.0, 1.0, 1.0, 0.0, 1.0, 0.0, 0.0, 1.0, 0.0, 1.0, 1.0, 0.0, 1.0, 0.0, 0.0, 1.0, 0.0, 1.0, 1.0, 0.0, 1.0, 0.0, 0.0, 1.0, 0.0, 1.0, 1.0, 0.0, 1.0, 0.0, 0.0, 1.0, 0.0, 1.0, 1.0, 0.0, 1.0, 0.0, 0.0, 1.0, 0.0, 1.0, 1.0, 0.0, 1.0, 0.0, 0.0, 1.0, 0.0, 1.0, 1.0, 0.0, 1.0, 0.0, 0.0, 1.0, 0.0, 1.0, 1.0, 0.0, 1.0, 0.0, 0.0, 1.0, 0.0, 1.0, 1.0, 0.0, 1.0, 0.0, 0.0, 1.0, 0.0, 1.0, 1.0, 0.0, 1.0, 0.0, 0.0, 1.0, 0.0, 1.0, 1.0, 0.0, 1.0, 0.0, 0.0, 1.0, 0.0, 1.0, 1.0, 0.0, 1.0, 0.0, 0.0, 1.0, 0.0, 1.0, 1.0, 0.0, 1.0, 0.0, 0.0, 1.0, 0.0, 1.0, 1.0, 0.0, 1.0, 0.0, 0.0, 1.0, 0.0, 1.0, 1.0, 0.0, 1.0, 0.0, 0.0, 1.0, 0.0, 1.0, 1.0, 0.0, 1.0, 0.0, 0.0, 1.0, 0.0, 1.0, 1.0, 0.0, 1.0, 0.0, 0.0, 1.0, 0.0, 1.0, 1.0, 0.0, 1.0, 0.0, 0.0, 1.0, 0.0, 1.0, 1.0, 0.0, 1.0, 0.0, 0.0, 1.0, 0.0, 1.0, 1.0, 0.0, 1.0, 0.0, 0.0, 1.0, 0.0, 1.0, 1.0, 0.0, 1.0, 0.0, 0.0, 1.0, 0.0, 1.0, 1.0, 0.0, 1.0, 0.0, 0.0, 1.0, 0.0, 1.0, 1.0, 0.0, 1.0, 0.0, 0.0, 1.0, 0.0, 1.0, 1.0, 0.0, 1.0, 0.0, 0.0, 1.0, 0.0, 1.0, 1.0, 0.0, 1.0, 0.0, 0.0, 1.0, 0.0, 1.0, 1.0, 0.0, 1.0, 0.0, 0.0, 1.0, 0.0, 1.0, 1.0, 0.0, 1.0, 0.0, 0.0, 1.0, 0.0, 1.0, 1.0, 0.0, 1.0, 0.0, 0.0, 1.0, 0.0, 1.0, 1.0, 0.0, 1.0, 0.0, 0.0, 1.0, 0.0, 1.0, 1.0, 0.0, 1.0, 0.0, 0.0, 1.0, 0.0, 1.0, 1.0, 0.0, 1.0, 0.0, 0.0, 1.0, 0.0, 1.0, 1.0, 0.0, 1.0, 0.0, 0.0, 1.0, 0.0, 1.0, 1.0, 0.0, 1.0, 0.0, 0.0, 1.0, 0.0, 1.0, 1.0, 0.0, 1.0, 0.0, 0.0, 1.0, 0.0, 1.0, 1.0, 0.0, 1.0, 0.0, 0.0, 1.0, 0.0, 1.0, 1.0, 0.0, 1.0, 0.0, 0.0, 1.0, 0.0, 1.0, 1.0, 0.0, 1.0, 0.0, 0.0, 1.0, 0.0, 1.0, 1.0, 0.0, 1.0, 0.0, 0.0, 1.0, 0.0, 1.0, 1.0, 0.0, 1.0, 0.0, 0.0, 1.0, 0.0, 1.0, 1.0, 0.0, 1.0, 0.0, 0.0, 1.0, 0.0, 1.0, 1.0, 0.0, 1.0, 0.0, 0.0, 1.0, 0.0, 1.0, 1.0, 0.0, 1.0, 0.0, 0.0, 1.0, 0.0, 1.0, 1.0, 0.0, 1.0, 0.0, 0.0, 1.0, 0.0, 1.0, 1.0, 0.0, 1.0, 0.0, 0.0, 1.0, 0.0, 1.0, 1.0, 0.0, 1.0, 0.0, 0.0, 1.0, 0.0, 1.0, 1.0, 0.0, 1.0, 0.0, 0.0, 1.0, 0.0, 1.0, 1.0, 0.0, 1.0, 0.0, 0.0, 1.0, 0.0, 1.0, 1.0, 0.0, 1.0, 0.0, 0.0, 1.0, 0.0, 1.0, 1.0, 0.0, 1.0, 0.0, 0.0, 1.0, 0.0, 1.0, 1.0, 0.0, 1.0, 0.0, 0.0, 1.0, 0.0, 1.0, 1.0, 0.0, 1.0, 0.0, 0.0, 1.0, 0.0, 1.0, 1.0, 0.0, 1.0, 0.0, 0.0, 1.0, 0.0, 1.0, 1.0, 0.0, 1.0, 0.0, 0.0, 1.0, 0.0, 1.0, 1.0, 0.0, 1.0, 0.0, 0.0, 1.0, 0.0, 1.0, 1.0, 0.0, 1.0, 0.0, 0.0, 1.0, 0.0, 1.0, 1.0, 0.0, 1.0, 0.0, 0.0, 1.0, 0.0, 1.0, 1.0, 0.0, 1.0, 0.0, 0.0, 1.0, 0.0, 1.0, 1.0, 0.0, 1.0, 0.0, 0.0, 1.0, 0.0, 1.0, 1.0, 0.0, 1.0, 0.0, 0.0, 1.0, 0.0, 1.0, 1.0, 0.0, 1.0, 0.0, 0.0, 1.0, 0.0, 1.0, 1.0, 0.0, 1.0, 0.0, 0.0, 1.0, 0.0, 1.0, 1.0, 0.0, 1.0, 0.0, 0.0, 1.0, 0.0, 1.0, 1.0, 0.0, 1.0, 0.0, 0.0, 1.0, 0.0, 1.0, 1.0, 0.0, 1.0, 0.0, 0.0, 1.0, 0.0, 1.0, 1.0, 0.0, 1.0, 0.0, 0.0, 1.0, 0.0, 1.0, 1.0, 0.0, 1.0, 0.0, 0.0, 1.0, 0.0, 1.0, 1.0, 0.0, 1.0, 0.0, 0.0, 1.0, 0.0, 1.0, 1.0, 0.0, 1.0, 0.0, 0.0, 1.0, 0.0, 1.0, 1.0, 0.0, 1.0, 0.0, 0.0, 1.0, 0.0, 1.0, 1.0, 0.0, 1.0, 0.0, 0.0, 1.0, 0.0, 1.0, 1.0, 0.0, 1.0, 0.0, 0.0, 1.0, 0.0, 1.0, 1.0, 0.0, 1.0, 0.0, 0.0, 1.0, 0.0, 1.0, 1.0, 0.0, 1.0, 0.0, 0.0, 1.0, 0.0, 1.0, 1.0, 0.0, 1.0, 0.0, 0.0, 1.0, 0.0, 1.0, 1.0, 0.0, 1.0, 0.0, 0.0, 1.0, 0.0, 1.0, 1.0, 0.0, 1.0, 0.0, 0.0, 1.0, 0.0, 1.0, 1.0, 0.0, 1.0, 0.0, 0.0, 1.0, 0.0, 1.0, 1.0, 0.0, 1.0, 0.0, 0.0, 1.0, 0.0, 1.0, 1.0, 0.0, 1.0, 0.0, 0.0, 1.0, 0.0, 1.0, 1.0, 0.0, 1.0, 0.0, 0.0, 1.0, 0.0, 1.0, 1.0, 0.0, 1.0, 0.0, 0.0, 1.0, 0.0, 1.0, 1.0, 0.0, 1.0, 0.0, 0.0, 1.0, 0.0, 1.0, 1.0, 0.0, 1.0, 0.0, 0.0, 1.0, 0.0, 1.0, 1.0, 0.0, 1.0, 0.0, 0.0, 1.0, 0.0, 1.0, 1.0, 0.0, 1.0, 0.0, 0.0, 1.0, 0.0, 1.0, 1.0, 0.0, 1.0, 0.0, 0.0, 1.0, 0.0, 1.0, 1.0, 0.0, 1.0, 0.0, 0.0, 1.0, 0.0, 1.0, 1.0, 0.0, 1.0, 0.0, 0.0, 1.0, 0.0, 1.0, 1.0, 0.0, 1.0, 0.0, 0.0, 1.0, 0.0, 1.0, 1.0, 0.0, 1.0, 0.0, 0.0, 1.0, 0.0, 1.0, 1.0, 0.0, 1.0, 0.0, 0.0, 1.0, 0.0, 1.0, 1.0, 0.0, 1.0, 0.0, 0.0, 1.0, 0.0, 1.0, 1.0, 0.0, 1.0, 0.0, 0.0, 1.0, 0.0, 1.0, 1.0, 0.0, 1.0, 0.0, 0.0, 1.0, 0.0, 1.0, 1.0, 0.0, 1.0, 0.0, 0.0, 1.0, 0.0, 1.0, 1.0, 0.0, 1.0, 0.0, 0.0, 1.0, 0.0, 1.0, 1.0, 0.0, 1.0, 0.0, 0.0, 1.0, 0.0, 1.0, 1.0, 0.0, 1.0, 0.0, 0.0, 1.0, 0.0, 1.0, 1.0, 0.0, 1.0, 0.0, 0.0, 1.0, 0.0, 1.0, 1.0, 0.0, 1.0, 0.0, 0.0, 1.0, 0.0, 1.0, 1.0, 0.0, 1.0, 0.0, 0.0, 1.0, 0.0, 1.0, 1.0, 0.0, 1.0, 0.0, 0.0, 1.0, 0.0, 1.0, 1.0, 0.0, 1.0, 0.0, 0.0, 1.0, 0.0, 1.0, 1.0, 0.0, 1.0, 0.0, 0.0, 1.0, 0.0, 1.0, 1.0, 0.0, 1.0, 0.0, 0.0, 1.0, 0.0, 1.0, 1.0, 0.0, 1.0, 0.0, 0.0, 1.0, 0.0, 1.0, 1.0, 0.0, 1.0, 0.0, 0.0, 1.0, 0.0, 1.0, 1.0, 0.0, 1.0, 0.0, 0.0, 1.0, 0.0, 1.0, 1.0, 0.0, 1.0, 0.0, 0.0, 1.0, 0.0, 1.0, 1.0, 0.0, 1.0, 0.0, 0.0, 1.0, 0.0, 1.0, 1.0, 0.0, 1.0, 0.0, 0.0, 1.0, 0.0, 1.0, 1.0, 0.0, 1.0, 0.0, 0.0, 1.0, 0.0, 1.0, 1.0, 0.0, 1.0, 0.0, 0.0, 1.0, 0.0, 1.0, 1.0, 0.0, 1.0, 0.0, 0.0, 1.0, 0.0, 1.0, 1.0, 0.0, 1.0, 0.0, 0.0, 1.0, 0.0, 1.0, 1.0, 0.0, 1.0, 0.0, 0.0, 1.0, 0.0, 1.0, 1.0, 0.0, 1.0, 0.0, 0.0, 1.0, 0.0, 1.0, 1.0, 0.0, 1.0, 0.0, 0.0, 1.0, 0.0, 1.0, 1.0, 0.0, 1.0, 0.0, 0.0, 1.0, 0.0, 1.0, 1.0, 0.0, 1.0, 0.0, 0.0, 1.0, 0.0, 1.0, 1.0, 0.0, 1.0, 0.0, 0.0, 1.0, 0.0, 1.0, 1.0, 0.0, 1.0, 0.0, 0.0, 1.0, 0.0, 1.0, 1.0, 0.0, 1.0, 0.0, 0.0, 1.0, 0.0, 1.0, 1.0, 0.0, 1.0, 0.0, 0.0, 1.0, 0.0, 1.0, 1.0, 0.0, 1.0, 0.0, 0.0, 1.0, 0.0, 1.0, 1.0, 0.0, 1.0, 0.0, 0.0, 1.0, 0.0, 1.0, 1.0, 0.0, 1.0, 0.0, 0.0, 1.0, 0.0, 1.0, 1.0, 0.0, 1.0, 0.0, 0.0, 1.0, 0.0, 1.0, 1.0, 0.0, 1.0, 0.0, 0.0, 1.0, 0.0, 1.0, 1.0, 0.0, 1.0, 0.0, 0.0, 1.0, 0.0, 1.0, 1.0, 0.0, 1.0, 0.0, 0.0, 1.0, 0.0, 1.0, 1.0, 0.0, 1.0, 0.0, 0.0, 1.0, 0.0, 1.0, 1.0, 0.0, 1.0, 0.0, 0.0, 1.0, 0.0, 1.0, 1.0, 0.0, 1.0, 0.0, 0.0, 1.0, 0.0, 1.0, 1.0, 0.0, 1.0, 0.0, 0.0, 1.0, 0.0, 1.0, 1.0, 0.0, 1.0, 0.0, 0.0, 1.0, 0.0, 1.0, 1.0, 0.0, 1.0, 0.0, 0.0, 1.0, 0.0, 1.0, 1.0, 0.0, 1.0, 0.0, 0.0, 1.0, 0.0, 1.0, 1.0, 0.0, 1.0, 0.0, 0.0, 1.0, 0.0, 1.0, 1.0, 0.0, 1.0, 0.0, 0.0, 1.0, 0.0, 1.0, 1.0, 0.0, 1.0, 0.0, 0.0, 1.0, 0.0, 1.0, 1.0, 0.0, 1.0, 0.0, 0.0, 1.0, 0.0, 1.0, 1.0, 0.0, 1.0, 0.0, 0.0, 1.0, 0.0, 1.0, 1.0, 0.0, 1.0, 0.0, 0.0, 1.0, 0.0, 1.0, 1.0, 0.0, 1.0, 0.0, 0.0, 1.0, 0.0, 1.0, 1.0, 0.0, 1.0, 0.0, 0.0, 1.0, 0.0, 1.0, 1.0, 0.0, 1.0, 0.0, 0.0, 1.0, 0.0, 1.0, 1.0, 0.0, 1.0, 0.0, 0.0, 1.0, 0.0, 1.0, 1.0, 0.0, 1.0, 0.0, 0.0, 1.0, 0.0, 1.0, 1.0, 0.0, 1.0, 0.0, 0.0, 1.0, 0.0, 1.0, 1.0, 0.0, 1.0, 0.0, 0.0, 1.0, 0.0, 1.0, 1.0, 0.0, 1.0, 0.0, 0.0, 1.0, 0.0, 1.0, 1.0, 0.0, 1.0, 0.0, 0.0, 1.0, 0.0, 1.0, 1.0, 0.0, 1.0, 0.0, 0.0, 1.0, 0.0, 1.0, 1.0, 0.0, 1.0, 0.0, 0.0, 1.0, 0.0, 1.0, 1.0, 0.0, 1.0, 0.0, 0.0, 1.0, 0.0, 1.0, 1.0, 0.0, 1.0, 0.0, 0.0, 1.0, 0.0, 1.0, 1.0, 0.0, 1.0, 0.0, 0.0, 1.0, 0.0, 1.0, 1.0, 0.0, 1.0, 0.0, 0.0, 1.0, 0.0, 1.0, 1.0, 0.0, 1.0, 0.0, 0.0, 1.0, 0.0, 1.0, 1.0, 0.0, 1.0, 0.0, 0.0, 1.0, 0.0, 1.0, 1.0, 0.0, 1.0, 0.0, 0.0, 1.0, 0.0, 1.0, 1.0, 0.0, 1.0, 0.0, 0.0, 1.0, 0.0, 1.0, 1.0, 0.0, 1.0, 0.0, 0.0, 1.0, 0.0, 1.0, 1.0, 0.0, 1.0, 0.0, 0.0, 1.0, 0.0, 1.0, 1.0, 0.0, 1.0, 0.0, 0.0, 1.0, 0.0, 1.0, 1.0, 0.0, 1.0, 0.0, 0.0, 1.0, 0.0, 1.0, 1.0, 0.0, 1.0, 0.0, 0.0, 1.0, 0.0, 1.0, 1.0, 0.0, 1.0, 0.0, 0.0, 1.0, 0.0, 1.0, 1.0, 0.0, 1.0, 0.0, 0.0, 1.0, 0.0, 1.0, 1.0, 0.0, 1.0, 0.0, 0.0, 1.0, 0.0, 1.0, 1.0, 0.0, 1.0, 0.0, 0.0, 1.0, 0.0, 1.0, 1.0, 0.0, 1.0, 0.0, 0.0, 1.0, 0.0, 1.0, 1.0, 0.0, 1.0, 0.0, 0.0, 1.0, 0.0, 1.0, 1.0, 0.0, 1.0, 0.0, 0.0, 1.0, 0.0, 1.0, 1.0, 0.0, 1.0, 0.0, 0.0, 1.0, 0.0, 1.0, 1.0, 0.0, 1.0, 0.0, 0.0, 1.0, 0.0, 1.0, 1.0, 0.0, 1.0, 0.0, 0.0, 1.0, 0.0, 1.0, 1.0, 0.0, 1.0, 0.0, 0.0, 1.0, 0.0, 1.0, 1.0, 0.0, 1.0, 0.0, 0.0, 1.0, 0.0, 1.0, 1.0, 0.0, 1.0, 0.0, 0.0, 1.0, 0.0, 1.0, 1.0, 0.0, 1.0, 0.0, 0.0, 1.0, 0.0, 1.0, 1.0, 0.0, 1.0, 0.0, 0.0, 1.0, 0.0, 1.0, 1.0, 0.0, 1.0, 0.0, 0.0, 1.0, 0.0, 1.0, 1.0, 0.0, 1.0, 0.0, 0.0, 1.0, 0.0, 1.0, 1.0, 0.0, 1.0, 0.0, 0.0, 1.0, 0.0, 1.0, 1.0, 0.0, 1.0, 0.0, 0.0, 1.0, 0.0, 1.0, 1.0, 0.0, 1.0, 0.0, 0.0, 1.0, 0.0, 1.0, 1.0, 0.0, 1.0, 0.0, 0.0, 1.0, 0.0, 1.0, 1.0, 0.0, 1.0])
me_cube.materials.append(mat_trunk)
me_cube.materials.append(mat_leaves)
me_cube.use_mirror_vertex_groups = False
me_cube.update()

# ---- objects
ob_trunk = bpy.data.objects.new('Trunk', me_cube)
ob_light = bpy.data.objects.new('Light', light_light)
ob_camera = bpy.data.objects.new('Camera', cam_camera)

# ---- transforms, parenting, visibility, modifiers, constraints
ob_trunk.location = (0.0, 0.0, 0.0)
ob_trunk.scale = (0.05, 0.05, 0.05)
ob_trunk.lock_rotations_4d = False
ob_trunk.empty_display_type = 'ARROWS'
ob_trunk.lineart.crease_threshold = 0.0
ob_light.location = (4.076, 1.005, 5.904)
ob_light.rotation_euler = (0.6503, 0.05522, 1.866)
ob_light.lock_rotations_4d = False
ob_light.empty_display_type = 'ARROWS'
ob_light.color = (0.0, 0.0, 0.0, 0.0)
ob_light.lineart.crease_threshold = 0.0
ob_camera.location = (7.359, -6.926, 4.958)
ob_camera.rotation_euler = (1.109, 0.0, 0.8149)
ob_camera.lock_rotations_4d = False
ob_camera.empty_display_type = 'ARROWS'
ob_camera.color = (0.0, 0.0, 0.0, 0.0)
ob_camera.display_type = 'WIRE'
ob_camera.lineart.crease_threshold = 0.0

# ---- collection membership
col_collection.objects.link(ob_trunk)
col_collection.objects.link(ob_light)
col_collection.objects.link(ob_camera)

# ---- scene / render settings (as saved in the file)
scene.camera = ob_camera
scene.frame_start = 1; scene.frame_end = 250; scene.frame_set(56)
scene.render.engine = 'BLENDER_EEVEE_NEXT'
scene.cycles.sampling_pattern = 'TABULATED_SOBOL'
scene.cycles.use_light_tree = False
scene.view_settings.view_transform = 'Filmic'
bpy.context.view_layer.update()
